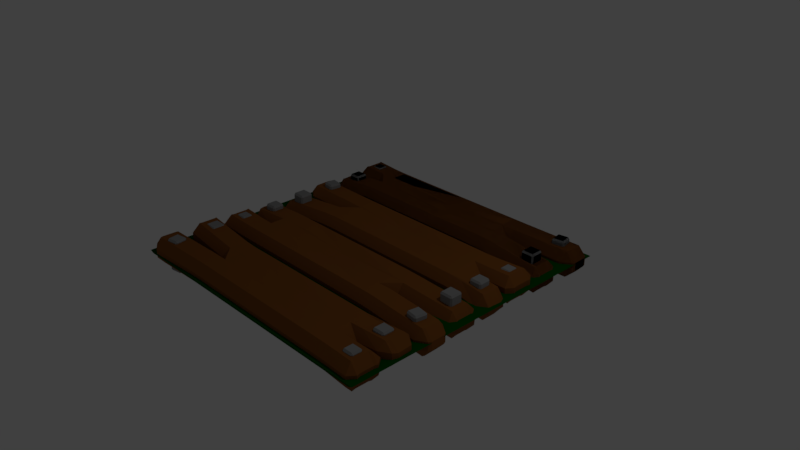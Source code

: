 # Source: Nursery_Floor.blend  (saved by Blender 2.79.0; exported with 4.5.12 LTS)
import bpy
from mathutils import Matrix  # noqa: F401  (used for matrix-valued properties, if any)

bpy.ops.wm.read_factory_settings(use_empty=True)
scene = bpy.context.scene
scene.name = 'Scene'

# ---- collections
col_collection_1 = bpy.data.collections.new('Collection 1'); scene.collection.children.link(col_collection_1)

# ---- materials (node trees are filled in below, after node groups)
mat_wood = bpy.data.materials.new('Wood')
mat_wood.alpha_threshold = 0.0
mat_wood.use_transparent_shadow = False
mat_wood.diffuse_color = (0.214, 0.07446, 0.01533, 1.0)
mat_wood.roughness = 0.5
mat_grey = bpy.data.materials.new('Grey')
mat_grey.alpha_threshold = 0.0
mat_grey.use_transparent_shadow = False
mat_grey.diffuse_color = (0.2598, 0.2598, 0.2598, 1.0)
mat_grey.roughness = 0.5
mat_dark_green = bpy.data.materials.new('Dark Green')
mat_dark_green.alpha_threshold = 0.0
mat_dark_green.use_transparent_shadow = False
mat_dark_green.diffuse_color = (0.000828, 0.06681, 0.00112, 1.0)
mat_dark_green.roughness = 0.5

# ---- material node trees

# ---- world
world_world = bpy.data.worlds.new('World'); scene.world = world_world
world_world.color = (0.05088, 0.05088, 0.05088)
world_world.use_sun_shadow = False
world_world.sun_shadow_jitter_overblur = 0.0
world_world.cycles.sampling_method = 'MANUAL'

# ---- cameras
cam_camera = bpy.data.cameras.new('Camera')
cam_camera.clip_end = 100.0
cam_camera.lens = 35.0
cam_camera.sensor_width = 32.0
cam_camera.sensor_height = 18.0
cam_camera.ortho_scale = 7.314
cam_camera.dof.focus_distance = 0.0
cam_camera.dof.aperture_fstop = 128.0

# ---- lights
light_lamp = bpy.data.lights.new('Lamp', 'POINT')
light_lamp.transmission_factor = 0.0
light_lamp.cutoff_distance = 30.0
light_lamp.energy = 100.0
light_lamp.shadow_buffer_clip_start = 1.001
light_lamp.shadow_soft_size = 0.1
light_lamp.shadow_maximum_resolution = 0.006
light_lamp.use_absolute_resolution = True

# ---- meshes
me_cube_024 = bpy.data.meshes.new('Cube.024')
me_cube_024.from_pydata([(1.48, -1.144, 0.1923), (1.283, -1.148, 0.1814), (1.3, -1.048, 0.06118), (1.494, -1.043, 0.07144), (1.494, -1.043, -0.0449), (1.3, -1.048, -0.06118), (1.283, -1.148, -0.1808), (1.479, -1.144, -0.1652), (1.494, -1.954, 0.06034), (1.3, -1.952, 0.06118), (1.279, -1.852, 0.1805), (1.477, -1.854, 0.1797), (1.477, -1.854, -0.1855), (1.279, -1.852, -0.1805), (1.3, -1.952, -0.06118), (1.494, -1.954, -0.06597), (-1.914, -1.357, 0.1357), (-1.814, -1.359, 0.25), (-1.845, -1.458, 0.1308), (-1.914, -1.357, 0.01808), (-1.845, -1.458, 0.008896), (-1.814, -1.359, -0.1122), (-1.981, -1.91, -0.03291), (-1.845, -1.996, -0.03787), (-1.88, -1.898, -0.1579), (-1.981, -1.91, 0.08388), (-1.88, -1.898, 0.2033), (-1.845, -1.996, 0.08442), (1.477, -1.598, 0.1797), (1.279, -1.6, 0.1805), (1.283, -1.4, 0.1814), (1.479, -1.398, 0.1922), (1.494, -1.497, 0.07144), (1.494, -1.497, 0.06034), (1.478, -1.398, -0.1654), (1.283, -1.4, -0.1808), (1.279, -1.6, -0.1805), (1.477, -1.598, -0.1855), (1.494, -1.497, -0.06597), (1.494, -1.497, -0.04488), (-1.845, -1.544, 0.08442), (-1.878, -1.646, 0.203), (-1.982, -1.641, 0.08385), (-1.982, -1.641, -0.03288), (-1.878, -1.646, -0.1579), (-1.845, -1.544, -0.03787), (-1.051, -1.856, 0.1832), (-0.8521, -1.852, 0.1805), (-0.874, -1.952, 0.06118), (-1.068, -1.957, 0.06373), (-0.09331, -1.852, 0.1805), (0.1011, -1.852, 0.1805), (0.09711, -1.952, 0.06118), (-0.09711, -1.952, 0.06118), (1.057, -1.852, 0.1805), (1.068, -1.952, 0.06118), (0.874, -1.952, 0.06118), (0.8611, -1.852, 0.1805), (1.057, -1.852, -0.1805), (0.8611, -1.852, -0.1805), (0.874, -1.952, -0.06118), (1.068, -1.952, -0.06118), (0.1011, -1.852, -0.1805), (-0.09331, -1.852, -0.1805), (-0.09711, -1.952, -0.06118), (0.09711, -1.952, -0.06118), (-1.051, -1.856, -0.1778), (-1.068, -1.957, -0.05857), (-0.874, -1.952, -0.06118), (-0.8521, -1.852, -0.1805), (1.068, -1.048, 0.06118), (1.059, -1.148, 0.1814), (0.8635, -1.148, 0.1814), (0.874, -1.048, 0.06118), (0.09711, -1.048, 0.06118), (0.1002, -1.148, 0.1814), (-0.09414, -1.148, 0.1814), (-0.09711, -1.048, 0.06118), (-0.874, -1.048, 0.06118), (-0.8567, -1.148, 0.1814), (-1.054, -1.144, 0.1893), (-1.068, -1.044, 0.06868), (-0.874, -1.048, -0.06118), (-1.068, -1.044, -0.05318), (-1.054, -1.144, -0.1728), (-0.8567, -1.148, -0.1808), (-0.09711, -1.048, -0.06118), (-0.09414, -1.148, -0.1808), (0.1002, -1.148, -0.1808), (0.09711, -1.048, -0.06118), (1.068, -1.048, -0.06118), (0.874, -1.048, -0.06118), (0.8635, -1.148, -0.1808), (1.059, -1.148, -0.1808), (1.059, -1.4, -0.1808), (0.8638, -1.4, -0.1714), (0.8614, -1.6, -0.1711), (1.057, -1.6, -0.1805), (0.09983, -1.405, -0.136), (-0.09396, -1.405, -0.1359), (-0.09315, -1.595, -0.1357), (0.1007, -1.595, -0.1358), (-1.068, -1.495, -0.05318), (-1.068, -1.505, -0.05857), (-1.05, -1.604, -0.1779), (-0.8524, -1.6, -0.1709), (-0.857, -1.4, -0.1713), (-1.053, -1.396, -0.173), (-1.05, -1.604, 0.1832), (-1.068, -1.505, 0.06373), (-1.068, -1.495, 0.06868), (-1.053, -1.396, 0.1892), (-0.8568, -1.4, 0.1792), (-0.8521, -1.6, 0.1783), (-0.09413, -1.4, 0.1713), (0.1001, -1.4, 0.1713), (0.101, -1.6, 0.1704), (-0.0933, -1.6, 0.1704), (1.059, -1.4, 0.1814), (1.057, -1.6, 0.1805), (0.8611, -1.6, 0.1783), (0.8636, -1.4, 0.1792), (-1.845, -1.006, 0.008896), (-1.915, -1.097, 0.01806), (-1.811, -1.108, -0.1124), (-1.845, -1.006, 0.1308), (-1.81, -1.108, 0.2497), (-1.915, -1.097, 0.1357), (1.93, -1.389, 0.09248), (1.805, -1.488, 0.1059), (1.83, -1.39, 0.2051), (1.838, -1.121, 0.1987), (1.806, -1.027, 0.1059), (1.938, -1.115, 0.08455), (1.938, -1.115, -0.003213), (1.806, -1.027, 0.004352), (1.838, -1.122, -0.1444), (1.83, -1.389, -0.1389), (1.805, -1.488, 0.00434), (1.93, -1.389, 0.001316), (1.931, -1.582, -0.08618), (1.86, -1.488, -0.08441), (1.829, -1.589, -0.2033), (1.829, -1.863, -0.2033), (1.86, -1.964, -0.08441), (1.931, -1.87, -0.08617), (1.931, -1.87, 0.05371), (1.86, -1.964, 0.05721), (1.829, -1.863, 0.1768), (1.829, -1.589, 0.1768), (1.86, -1.488, 0.05721), (1.931, -1.582, 0.05372), (1.472, -1.826, -0.1847), (1.472, -1.626, -0.1847), (1.274, -1.626, -0.1797), (1.274, -1.826, -0.1797), (1.274, -1.626, 0.1798), (1.472, -1.626, 0.1789), (1.472, -1.826, 0.1789), (1.274, -1.826, 0.1798), (-2.0, -1.682, -0.03179), (-2.0, -1.865, -0.03176), (-1.893, -1.868, -0.1566), (-1.887, -1.667, -0.1569), (-2.0, -1.682, 0.08242), (-1.887, -1.667, 0.2027), (-1.893, -1.867, 0.2027), (-2.0, -1.865, 0.08238), (1.054, -1.626, 0.1798), (1.054, -1.826, 0.1798), (0.858, -1.826, 0.1798), (0.858, -1.626, 0.1798), (0.1021, -1.626, 0.17), (0.1021, -1.826, 0.1798), (-0.09232, -1.826, 0.1798), (-0.0923, -1.626, 0.17), (-1.044, -1.631, 0.1819), (-0.8469, -1.626, 0.1798), (-0.847, -1.826, 0.1798), (-1.046, -1.831, 0.182), (-1.044, -1.631, -0.1775), (-1.046, -1.831, -0.1775), (-0.847, -1.826, -0.1797), (-0.8469, -1.626, -0.1797), (-0.09212, -1.631, -0.14), (-0.09232, -1.826, -0.1797), (0.1021, -1.826, -0.1797), (0.1022, -1.631, -0.14), (1.054, -1.626, -0.1797), (0.858, -1.626, -0.1797), (0.858, -1.826, -0.1797), (1.054, -1.826, -0.1797), (1.819, -1.826, -0.2021), (1.919, -1.823, -0.08461), (1.919, -1.63, -0.08461), (1.819, -1.626, -0.202), (1.919, -1.63, 0.05241), (1.919, -1.823, 0.05242), (1.819, -1.826, 0.1758), (1.819, -1.626, 0.1757), (1.279, -1.174, 0.1809), (1.477, -1.164, 0.1806), (1.474, -1.364, 0.1806), (1.279, -1.374, 0.1809), (-1.904, -1.133, 0.1346), (-1.804, -1.132, 0.249), (-1.806, -1.332, 0.2491), (-1.905, -1.324, 0.1346), (1.279, -1.374, -0.18), (1.474, -1.364, -0.1766), (1.477, -1.164, -0.1766), (1.279, -1.174, -0.1801), (-1.904, -1.133, 0.01867), (-1.905, -1.324, 0.01865), (-1.806, -1.332, -0.1117), (-1.804, -1.132, -0.112), (-1.05, -1.168, -0.1722), (-1.048, -1.368, -0.1722), (-0.8526, -1.374, -0.18), (-0.8526, -1.174, -0.1801), (-0.09336, -1.174, -0.1801), (-0.09321, -1.369, -0.1403), (0.1011, -1.369, -0.1403), (0.1009, -1.174, -0.1801), (1.056, -1.174, -0.1801), (0.861, -1.174, -0.1801), (0.861, -1.374, -0.18), (1.056, -1.374, -0.18), (1.056, -1.174, 0.1809), (1.056, -1.374, 0.1809), (0.861, -1.374, 0.1809), (0.861, -1.174, 0.1809), (0.1009, -1.174, 0.1809), (0.101, -1.374, 0.1711), (-0.09335, -1.374, 0.1711), (-0.09336, -1.174, 0.1809), (-0.8526, -1.174, 0.1809), (-0.8526, -1.374, 0.1809), (-1.048, -1.369, 0.1886), (-1.05, -1.168, 0.1888), (1.943, -1.127, 0.08053), (1.951, -1.316, 0.07532), (1.846, -1.33, 0.2012), (1.842, -1.135, 0.2069), (1.846, -1.331, -0.1394), (1.951, -1.316, -0.013), (1.943, -1.127, -0.006568), (1.842, -1.134, -0.1344), (-1.62, -1.702, 0.2317), (-1.623, -1.682, 0.2072), (-1.601, -1.699, 0.2072), (-1.623, -1.682, -0.207), (-1.62, -1.702, -0.2315), (-1.601, -1.699, -0.207), (-1.598, -1.838, 0.2317), (-1.579, -1.834, 0.2072), (-1.595, -1.857, 0.2072), (-1.598, -1.838, -0.2315), (-1.595, -1.857, -0.207), (-1.579, -1.834, -0.207), (-1.755, -1.724, 0.2317), (-1.774, -1.728, 0.2072), (-1.758, -1.705, 0.2072), (-1.755, -1.724, -0.2315), (-1.758, -1.705, -0.207), (-1.774, -1.728, -0.207), (-1.733, -1.86, 0.2317), (-1.73, -1.88, 0.2072), (-1.752, -1.863, 0.2072), (-1.733, -1.86, -0.2315), (-1.752, -1.863, -0.207), (-1.73, -1.88, -0.207), (-1.581, -1.147, 0.247), (-1.581, -1.127, 0.2225), (-1.562, -1.147, 0.2225), (-1.581, -1.127, -0.2223), (-1.581, -1.147, -0.2468), (-1.562, -1.147, -0.2223), (-1.581, -1.296, 0.247), (-1.562, -1.296, 0.2225), (-1.581, -1.316, 0.2225), (-1.581, -1.296, -0.2468), (-1.581, -1.316, -0.2223), (-1.562, -1.296, -0.2223), (-1.729, -1.147, 0.247), (-1.749, -1.147, 0.2225), (-1.729, -1.127, 0.2225), (-1.729, -1.147, -0.2468), (-1.729, -1.127, -0.2223), (-1.749, -1.147, -0.2223), (-1.729, -1.296, 0.247), (-1.729, -1.316, 0.2225), (-1.749, -1.296, 0.2225), (-1.729, -1.296, -0.2468), (-1.749, -1.296, -0.2223), (-1.729, -1.316, -0.2223), (1.729, -1.193, 0.2317), (1.729, -1.173, 0.2072), (1.749, -1.193, 0.2072), (1.729, -1.173, -0.207), (1.729, -1.193, -0.2315), (1.749, -1.193, -0.207), (1.729, -1.33, 0.2317), (1.749, -1.33, 0.2072), (1.729, -1.35, 0.2072), (1.729, -1.33, -0.2315), (1.729, -1.35, -0.207), (1.749, -1.33, -0.207), (1.593, -1.193, 0.2317), (1.573, -1.193, 0.2072), (1.593, -1.173, 0.2072), (1.593, -1.193, -0.2315), (1.593, -1.173, -0.207), (1.573, -1.193, -0.207), (1.593, -1.33, 0.2317), (1.593, -1.35, 0.2072), (1.573, -1.33, 0.2072), (1.593, -1.33, -0.2315), (1.573, -1.33, -0.207), (1.593, -1.35, -0.207), (1.762, -1.674, 0.209), (1.762, -1.654, 0.1845), (1.781, -1.674, 0.1845), (1.762, -1.654, -0.1843), (1.762, -1.674, -0.2088), (1.781, -1.674, -0.1843), (1.762, -1.793, 0.209), (1.781, -1.793, 0.1845), (1.762, -1.813, 0.1845), (1.762, -1.793, -0.2088), (1.762, -1.813, -0.1843), (1.781, -1.793, -0.1843), (1.642, -1.674, 0.209), (1.623, -1.674, 0.1845), (1.642, -1.654, 0.1845), (1.642, -1.674, -0.2088), (1.642, -1.654, -0.1843), (1.623, -1.674, -0.1843), (1.642, -1.793, 0.209), (1.642, -1.813, 0.1845), (1.623, -1.793, 0.1845), (1.642, -1.793, -0.2088), (1.623, -1.793, -0.1843), (1.642, -1.813, -0.1843), (-1.48, 1.144, -0.1923), (-1.283, 1.148, -0.1814), (-1.3, 1.048, -0.06118), (-1.494, 1.043, -0.07144), (-1.494, 1.043, 0.0449), (-1.3, 1.048, 0.06118), (-1.283, 1.148, 0.1808), (-1.479, 1.144, 0.1652), (-1.494, 1.954, -0.06034), (-1.3, 1.952, -0.06118), (-1.279, 1.852, -0.1805), (-1.477, 1.854, -0.1797), (-1.477, 1.854, 0.1855), (-1.279, 1.852, 0.1805), (-1.3, 1.952, 0.06118), (-1.494, 1.954, 0.06597), (1.914, 1.357, -0.1357), (1.814, 1.359, -0.25), (1.845, 1.458, -0.1308), (1.914, 1.357, -0.01808), (1.845, 1.458, -0.008896), (1.814, 1.359, 0.1122), (1.981, 1.91, 0.03291), (1.845, 1.996, 0.03787), (1.88, 1.898, 0.1579), (1.981, 1.91, -0.08388), (1.88, 1.898, -0.2033), (1.845, 1.996, -0.08442), (-1.477, 1.598, -0.1797), (-1.279, 1.6, -0.1805), (-1.283, 1.4, -0.1814), (-1.479, 1.398, -0.1922), (-1.494, 1.497, -0.07144), (-1.494, 1.497, -0.06034), (-1.478, 1.398, 0.1654), (-1.283, 1.4, 0.1808), (-1.279, 1.6, 0.1805), (-1.477, 1.598, 0.1855), (-1.494, 1.497, 0.06597), (-1.494, 1.497, 0.04488), (1.845, 1.544, -0.08442), (1.878, 1.646, -0.203), (1.982, 1.641, -0.08385), (1.982, 1.641, 0.03288), (1.878, 1.646, 0.1579), (1.845, 1.544, 0.03787), (1.051, 1.856, -0.1832), (0.8521, 1.852, -0.1805), (0.874, 1.952, -0.06118), (1.068, 1.957, -0.06373), (0.09331, 1.852, -0.1805), (-0.1011, 1.852, -0.1805), (-0.09711, 1.952, -0.06118), (0.09711, 1.952, -0.06118), (-1.057, 1.852, -0.1805), (-1.068, 1.952, -0.06118), (-0.874, 1.952, -0.06118), (-0.8611, 1.852, -0.1805), (-1.057, 1.852, 0.1805), (-0.8611, 1.852, 0.1805), (-0.874, 1.952, 0.06118), (-1.068, 1.952, 0.06118), (-0.1011, 1.852, 0.1805), (0.09331, 1.852, 0.1805), (0.09711, 1.952, 0.06118), (-0.09711, 1.952, 0.06118), (1.051, 1.856, 0.1778), (1.068, 1.957, 0.05857), (0.874, 1.952, 0.06118), (0.8521, 1.852, 0.1805), (-1.068, 1.048, -0.06118), (-1.059, 1.148, -0.1814), (-0.8635, 1.148, -0.1814), (-0.874, 1.048, -0.06118), (-0.09711, 1.048, -0.06118), (-0.1002, 1.148, -0.1814), (0.09414, 1.148, -0.1814), (0.09711, 1.048, -0.06118), (0.874, 1.048, -0.06118), (0.8567, 1.148, -0.1814), (1.054, 1.144, -0.1893), (1.068, 1.044, -0.06868), (0.874, 1.048, 0.06118), (1.068, 1.044, 0.05318), (1.054, 1.144, 0.1728), (0.8567, 1.148, 0.1808), (0.09711, 1.048, 0.06118), (0.09414, 1.148, 0.1808), (-0.1002, 1.148, 0.1808), (-0.09711, 1.048, 0.06118), (-1.068, 1.048, 0.06118), (-0.874, 1.048, 0.06118), (-0.8635, 1.148, 0.1808), (-1.059, 1.148, 0.1808), (-1.059, 1.4, 0.1808), (-0.8638, 1.4, 0.1714), (-0.8614, 1.6, 0.1711), (-1.057, 1.6, 0.1805), (-0.09983, 1.405, 0.136), (0.09396, 1.405, 0.1359), (0.09315, 1.595, 0.1357), (-0.1007, 1.595, 0.1358), (1.068, 1.495, 0.05318), (1.068, 1.505, 0.05857), (1.05, 1.604, 0.1779), (0.8524, 1.6, 0.1709), (0.857, 1.4, 0.1713), (1.053, 1.396, 0.173), (1.05, 1.604, -0.1832), (1.068, 1.505, -0.06373), (1.068, 1.495, -0.06868), (1.053, 1.396, -0.1892), (0.8568, 1.4, -0.1792), (0.8521, 1.6, -0.1783), (0.09413, 1.4, -0.1713), (-0.1001, 1.4, -0.1713), (-0.101, 1.6, -0.1704), (0.0933, 1.6, -0.1704), (-1.059, 1.4, -0.1814), (-1.057, 1.6, -0.1805), (-0.8611, 1.6, -0.1783), (-0.8636, 1.4, -0.1792), (1.845, 1.006, -0.008896), (1.915, 1.097, -0.01806), (1.811, 1.108, 0.1124), (1.845, 1.006, -0.1308), (1.81, 1.108, -0.2497), (1.915, 1.097, -0.1357), (-1.93, 1.389, -0.09248), (-1.805, 1.488, -0.1059), (-1.83, 1.39, -0.2051), (-1.838, 1.121, -0.1987), (-1.806, 1.027, -0.1059), (-1.938, 1.115, -0.08455), (-1.938, 1.115, 0.003213), (-1.806, 1.027, -0.004352), (-1.838, 1.122, 0.1444), (-1.83, 1.389, 0.1389), (-1.805, 1.488, -0.00434), (-1.93, 1.389, -0.001316), (-1.931, 1.582, 0.08618), (-1.86, 1.488, 0.08441), (-1.829, 1.589, 0.2033), (-1.829, 1.863, 0.2033), (-1.86, 1.964, 0.08441), (-1.931, 1.87, 0.08617), (-1.931, 1.87, -0.05371), (-1.86, 1.964, -0.05721), (-1.829, 1.863, -0.1768), (-1.829, 1.589, -0.1768), (-1.86, 1.488, -0.05721), (-1.931, 1.582, -0.05372), (-1.472, 1.826, 0.1847), (-1.472, 1.626, 0.1847), (-1.274, 1.626, 0.1797), (-1.274, 1.826, 0.1797), (-1.274, 1.626, -0.1798), (-1.472, 1.626, -0.1789), (-1.472, 1.826, -0.1789), (-1.274, 1.826, -0.1798), (2.0, 1.682, 0.03179), (2.0, 1.865, 0.03176), (1.893, 1.868, 0.1566), (1.887, 1.667, 0.1569), (2.0, 1.682, -0.08242), (1.887, 1.667, -0.2027), (1.893, 1.867, -0.2027), (2.0, 1.865, -0.08238), (-1.054, 1.626, -0.1798), (-1.054, 1.826, -0.1798), (-0.858, 1.826, -0.1798), (-0.858, 1.626, -0.1798), (-0.1021, 1.626, -0.17), (-0.1021, 1.826, -0.1798), (0.09232, 1.826, -0.1798), (0.0923, 1.626, -0.17), (1.044, 1.631, -0.1819), (0.8469, 1.626, -0.1798), (0.847, 1.826, -0.1798), (1.046, 1.831, -0.182), (1.044, 1.631, 0.1775), (1.046, 1.831, 0.1775), (0.847, 1.826, 0.1797), (0.8469, 1.626, 0.1797), (0.09212, 1.631, 0.14), (0.09232, 1.826, 0.1797), (-0.1021, 1.826, 0.1797), (-0.1022, 1.631, 0.14), (-1.054, 1.626, 0.1797), (-0.858, 1.626, 0.1797), (-0.858, 1.826, 0.1797), (-1.054, 1.826, 0.1797), (-1.819, 1.826, 0.2021), (-1.919, 1.823, 0.08461), (-1.919, 1.63, 0.08461), (-1.819, 1.626, 0.202), (-1.919, 1.63, -0.05241), (-1.919, 1.823, -0.05242), (-1.819, 1.826, -0.1758), (-1.819, 1.626, -0.1757), (-1.279, 1.174, -0.1809), (-1.477, 1.164, -0.1806), (-1.474, 1.364, -0.1806), (-1.279, 1.374, -0.1809), (1.904, 1.133, -0.1346), (1.804, 1.132, -0.249), (1.806, 1.332, -0.2491), (1.905, 1.324, -0.1346), (-1.279, 1.374, 0.18), (-1.474, 1.364, 0.1766), (-1.477, 1.164, 0.1766), (-1.279, 1.174, 0.1801), (1.904, 1.133, -0.01867), (1.905, 1.324, -0.01865), (1.806, 1.332, 0.1117), (1.804, 1.132, 0.112), (1.05, 1.168, 0.1722), (1.048, 1.368, 0.1722), (0.8526, 1.374, 0.18), (0.8526, 1.174, 0.1801), (0.09336, 1.174, 0.1801), (0.09321, 1.369, 0.1403), (-0.1011, 1.369, 0.1403), (-0.1009, 1.174, 0.1801), (-1.056, 1.174, 0.1801), (-0.861, 1.174, 0.1801), (-0.861, 1.374, 0.18), (-1.056, 1.374, 0.18), (-1.056, 1.174, -0.1809), (-1.056, 1.374, -0.1809), (-0.861, 1.374, -0.1809), (-0.861, 1.174, -0.1809), (-0.1009, 1.174, -0.1809), (-0.101, 1.374, -0.1711), (0.09335, 1.374, -0.1711), (0.09336, 1.174, -0.1809), (0.8526, 1.174, -0.1809), (0.8526, 1.374, -0.1809), (1.048, 1.369, -0.1886), (1.05, 1.168, -0.1888), (-1.943, 1.127, -0.08053), (-1.951, 1.316, -0.07532), (-1.846, 1.33, -0.2012), (-1.842, 1.135, -0.2069), (-1.846, 1.331, 0.1394), (-1.951, 1.316, 0.013), (-1.943, 1.127, 0.006568), (-1.842, 1.134, 0.1344), (1.62, 1.702, -0.2317), (1.623, 1.682, -0.2072), (1.601, 1.699, -0.2072), (1.623, 1.682, 0.207), (1.62, 1.702, 0.2315), (1.601, 1.699, 0.207), (1.598, 1.838, -0.2317), (1.579, 1.834, -0.2072), (1.595, 1.857, -0.2072), (1.598, 1.838, 0.2315), (1.595, 1.857, 0.207), (1.579, 1.834, 0.207), (1.755, 1.724, -0.2317), (1.774, 1.728, -0.2072), (1.758, 1.705, -0.2072), (1.755, 1.724, 0.2315), (1.758, 1.705, 0.207), (1.774, 1.728, 0.207), (1.733, 1.86, -0.2317), (1.73, 1.88, -0.2072), (1.752, 1.863, -0.2072), (1.733, 1.86, 0.2315), (1.752, 1.863, 0.207), (1.73, 1.88, 0.207), (1.581, 1.147, -0.247), (1.581, 1.127, -0.2225), (1.562, 1.147, -0.2225), (1.581, 1.127, 0.2223), (1.581, 1.147, 0.2468), (1.562, 1.147, 0.2223), (1.581, 1.296, -0.247), (1.562, 1.296, -0.2225), (1.581, 1.316, -0.2225), (1.581, 1.296, 0.2468), (1.581, 1.316, 0.2223), (1.562, 1.296, 0.2223), (1.729, 1.147, -0.247), (1.749, 1.147, -0.2225), (1.729, 1.127, -0.2225), (1.729, 1.147, 0.2468), (1.729, 1.127, 0.2223), (1.749, 1.147, 0.2223), (1.729, 1.296, -0.247), (1.729, 1.316, -0.2225), (1.749, 1.296, -0.2225), (1.729, 1.296, 0.2468), (1.749, 1.296, 0.2223), (1.729, 1.316, 0.2223), (-1.729, 1.193, -0.2317), (-1.729, 1.173, -0.2072), (-1.749, 1.193, -0.2072), (-1.729, 1.173, 0.207), (-1.729, 1.193, 0.2315), (-1.749, 1.193, 0.207), (-1.729, 1.33, -0.2317), (-1.749, 1.33, -0.2072), (-1.729, 1.35, -0.2072), (-1.729, 1.33, 0.2315), (-1.729, 1.35, 0.207), (-1.749, 1.33, 0.207), (-1.593, 1.193, -0.2317), (-1.573, 1.193, -0.2072), (-1.593, 1.173, -0.2072), (-1.593, 1.193, 0.2315), (-1.593, 1.173, 0.207), (-1.573, 1.193, 0.207), (-1.593, 1.33, -0.2317), (-1.593, 1.35, -0.2072), (-1.573, 1.33, -0.2072), (-1.593, 1.33, 0.2315), (-1.573, 1.33, 0.207), (-1.593, 1.35, 0.207), (-1.762, 1.674, -0.209), (-1.762, 1.654, -0.1845), (-1.781, 1.674, -0.1845), (-1.762, 1.654, 0.1843), (-1.762, 1.674, 0.2088), (-1.781, 1.674, 0.1843), (-1.762, 1.793, -0.209), (-1.781, 1.793, -0.1845), (-1.762, 1.813, -0.1845), (-1.762, 1.793, 0.2088), (-1.762, 1.813, 0.1843), (-1.781, 1.793, 0.1843), (-1.642, 1.674, -0.209), (-1.623, 1.674, -0.1845), (-1.642, 1.654, -0.1845), (-1.642, 1.674, 0.2088), (-1.642, 1.654, 0.1843), (-1.623, 1.674, 0.1843), (-1.642, 1.793, -0.209), (-1.642, 1.813, -0.1845), (-1.623, 1.793, -0.1845), (-1.642, 1.793, 0.2088), (-1.623, 1.793, 0.1843), (-1.642, 1.813, 0.1843), (-1.48, -0.144, -0.1923), (-1.283, -0.1482, -0.1814), (-1.3, -0.04822, -0.06118), (-1.494, -0.04309, -0.07144), (-1.494, -0.04309, 0.0449), (-1.3, -0.04822, 0.06118), (-1.283, -0.1482, 0.1808), (-1.479, -0.1439, 0.1652), (-1.494, -0.9542, -0.06034), (-1.3, -0.9517, -0.06118), (-1.279, -0.8517, -0.1805), (-1.477, -0.8537, -0.1797), (-1.477, -0.8537, 0.1855), (-1.279, -0.8517, 0.1805), (-1.3, -0.9517, 0.06118), (-1.494, -0.9542, 0.06597), (1.914, -0.3574, -0.1357), (1.814, -0.3593, -0.25), (1.845, -0.4579, -0.1308), (1.914, -0.3574, -0.01808), (1.845, -0.4579, -0.008896), (1.814, -0.3593, 0.1122), (1.981, -0.9095, 0.03291), (1.845, -0.9961, 0.03787), (1.88, -0.8978, 0.1579), (1.981, -0.9095, -0.08388), (1.88, -0.8979, -0.2033), (1.845, -0.9961, -0.08442), (-1.477, -0.5979, -0.1797), (-1.279, -0.5999, -0.1805), (-1.283, -0.4, -0.1814), (-1.479, -0.3975, -0.1922), (-1.494, -0.4971, -0.07144), (-1.494, -0.4974, -0.06034), (-1.478, -0.3976, 0.1654), (-1.283, -0.4, 0.1808), (-1.279, -0.5999, 0.1805), (-1.477, -0.5979, 0.1855), (-1.494, -0.4974, 0.06597), (-1.494, -0.4971, 0.04488), (1.845, -0.5444, -0.08442), (1.878, -0.6461, -0.203), (1.982, -0.6407, -0.08385), (1.982, -0.6407, 0.03288), (1.878, -0.6462, 0.1579), (1.845, -0.5444, 0.03787), (1.051, -0.8556, -0.1832), (0.8521, -0.8517, -0.1805), (0.874, -0.9517, -0.06118), (1.068, -0.9566, -0.06373), (0.09331, -0.8517, -0.1805), (-0.1011, -0.8517, -0.1805), (-0.09711, -0.9517, -0.06118), (0.09711, -0.9517, -0.06118), (-1.057, -0.8517, -0.1805), (-1.068, -0.9517, -0.06118), (-0.874, -0.9517, -0.06118), (-0.8611, -0.8517, -0.1805), (-1.057, -0.8517, 0.1805), (-0.8611, -0.8517, 0.1805), (-0.874, -0.9517, 0.06118), (-1.068, -0.9517, 0.06118), (-0.1011, -0.8517, 0.1805), (0.09331, -0.8517, 0.1805), (0.09711, -0.9517, 0.06118), (-0.09711, -0.9517, 0.06118), (1.051, -0.8557, 0.1778), (1.068, -0.9566, 0.05857), (0.874, -0.9517, 0.06118), (0.8521, -0.8517, 0.1805), (-1.068, -0.04822, -0.06118), (-1.059, -0.1482, -0.1814), (-0.8635, -0.1482, -0.1814), (-0.874, -0.04822, -0.06118), (-0.09711, -0.04822, -0.06118), (-0.1002, -0.1482, -0.1814), (0.09414, -0.1482, -0.1814), (0.09711, -0.04822, -0.06118), (0.874, -0.04822, -0.06118), (0.8567, -0.1482, -0.1814), (1.054, -0.1443, -0.1893), (1.068, -0.04355, -0.06868), (0.874, -0.04822, 0.06118), (1.068, -0.04355, 0.05318), (1.054, -0.1443, 0.1728), (0.8567, -0.1482, 0.1808), (0.09711, -0.04822, 0.06118), (0.09414, -0.1482, 0.1808), (-0.1002, -0.1482, 0.1808), (-0.09711, -0.04822, 0.06118), (-1.068, -0.04822, 0.06118), (-0.874, -0.04822, 0.06118), (-0.8635, -0.1482, 0.1808), (-1.059, -0.1482, 0.1808), (-1.059, -0.4, 0.1808), (-0.8638, -0.4, 0.1714), (-0.8614, -0.5999, 0.1711), (-1.057, -0.5999, 0.1805), (-0.09983, -0.4045, 0.136), (0.09396, -0.4047, 0.1359), (0.09315, -0.5953, 0.1357), (-0.1007, -0.5955, 0.1358), (1.068, -0.4953, 0.05318), (1.068, -0.5049, 0.05857), (1.05, -0.604, 0.1779), (0.8524, -0.5999, 0.1709), (0.857, -0.4, 0.1713), (1.053, -0.396, 0.173), (1.05, -0.604, -0.1832), (1.068, -0.5049, -0.06373), (1.068, -0.4953, -0.06868), (1.053, -0.3959, -0.1892), (0.8568, -0.4, -0.1792), (0.8521, -0.5999, -0.1783), (0.09413, -0.4001, -0.1713), (-0.1001, -0.4001, -0.1713), (-0.101, -0.5998, -0.1704), (0.0933, -0.5998, -0.1704), (-1.059, -0.4, -0.1814), (-1.057, -0.5999, -0.1805), (-0.8611, -0.5999, -0.1783), (-0.8636, -0.4, -0.1792), (1.845, -0.006146, -0.008896), (1.915, -0.09737, -0.01806), (1.811, -0.1079, 0.1124), (1.845, -0.006146, -0.1308), (1.81, -0.1079, -0.2497), (1.915, -0.09737, -0.1357), (-1.93, -0.3893, -0.09248), (-1.805, -0.488, -0.1059), (-1.83, -0.3897, -0.2051), (-1.838, -0.1213, -0.1987), (-1.806, -0.02657, -0.1059), (-1.938, -0.1145, -0.08455), (-1.938, -0.1145, 0.003213), (-1.806, -0.02657, -0.004352), (-1.838, -0.122, 0.1444), (-1.83, -0.3892, 0.1389), (-1.805, -0.488, -0.00434), (-1.93, -0.3893, -0.001316), (-1.931, -0.582, 0.08618), (-1.86, -0.488, 0.08441), (-1.829, -0.5888, 0.2033), (-1.829, -0.8628, 0.2033), (-1.86, -0.9636, 0.08441), (-1.931, -0.8697, 0.08617), (-1.931, -0.8697, -0.05371), (-1.86, -0.9636, -0.05721), (-1.829, -0.8628, -0.1768), (-1.829, -0.5888, -0.1768), (-1.86, -0.488, -0.05721), (-1.931, -0.582, -0.05372), (-1.472, -0.8261, 0.1847), (-1.472, -0.6261, 0.1847), (-1.274, -0.6261, 0.1797), (-1.274, -0.8261, 0.1797), (-1.274, -0.6261, -0.1798), (-1.472, -0.6261, -0.1789), (-1.472, -0.8261, -0.1789), (-1.274, -0.8261, -0.1798), (2.0, -0.6823, 0.03179), (2.0, -0.8653, 0.03176), (1.893, -0.8675, 0.1566), (1.887, -0.6671, 0.1569), (2.0, -0.6823, -0.08242), (1.887, -0.6672, -0.2027), (1.893, -0.8675, -0.2027), (2.0, -0.8653, -0.08238), (-1.054, -0.6261, -0.1798), (-1.054, -0.8261, -0.1798), (-0.858, -0.8261, -0.1798), (-0.858, -0.6261, -0.1798), (-0.1021, -0.6263, -0.17), (-0.1021, -0.8261, -0.1798), (0.09232, -0.8261, -0.1798), (0.0923, -0.6263, -0.17), (1.044, -0.6311, -0.1819), (0.8469, -0.6261, -0.1798), (0.847, -0.8261, -0.1798), (1.046, -0.8313, -0.182), (1.044, -0.6311, 0.1775), (1.046, -0.8313, 0.1775), (0.847, -0.8261, 0.1797), (0.8469, -0.6261, 0.1797), (0.09212, -0.6307, 0.14), (0.09232, -0.8261, 0.1797), (-0.1021, -0.8261, 0.1797), (-0.1022, -0.6307, 0.14), (-1.054, -0.6261, 0.1797), (-0.858, -0.6261, 0.1797), (-0.858, -0.8261, 0.1797), (-1.054, -0.8261, 0.1797), (-1.819, -0.8261, 0.2021), (-1.919, -0.8225, 0.08461), (-1.919, -0.6297, 0.08461), (-1.819, -0.6261, 0.202), (-1.919, -0.6297, -0.05241), (-1.919, -0.8225, -0.05242), (-1.819, -0.8261, -0.1758), (-1.819, -0.6261, -0.1757), (-1.279, -0.1739, -0.1809), (-1.477, -0.1635, -0.1806), (-1.474, -0.3645, -0.1806), (-1.279, -0.3738, -0.1809), (1.904, -0.1326, -0.1346), (1.804, -0.1319, -0.249), (1.806, -0.332, -0.2491), (1.905, -0.3243, -0.1346), (-1.279, -0.3738, 0.18), (-1.474, -0.3644, 0.1766), (-1.477, -0.1636, 0.1766), (-1.279, -0.1739, 0.1801), (1.904, -0.1326, -0.01867), (1.905, -0.3243, -0.01865), (1.806, -0.332, 0.1117), (1.804, -0.132, 0.112), (1.05, -0.1683, 0.1722), (1.048, -0.3685, 0.1722), (0.8526, -0.3738, 0.18), (0.8526, -0.1739, 0.1801), (0.09336, -0.1739, 0.1801), (0.09321, -0.3692, 0.1403), (-0.1011, -0.3692, 0.1403), (-0.1009, -0.1739, 0.1801), (-1.056, -0.1739, 0.1801), (-0.861, -0.1739, 0.1801), (-0.861, -0.3738, 0.18), (-1.056, -0.3738, 0.18), (-1.056, -0.1739, -0.1809), (-1.056, -0.3738, -0.1809), (-0.861, -0.3738, -0.1809), (-0.861, -0.1739, -0.1809), (-0.1009, -0.1739, -0.1809), (-0.101, -0.3737, -0.1711), (0.09335, -0.3737, -0.1711), (0.09336, -0.1739, -0.1809), (0.8526, -0.1739, -0.1809), (0.8526, -0.3738, -0.1809), (1.048, -0.3685, -0.1886), (1.05, -0.1682, -0.1888), (-1.943, -0.1274, -0.08053), (-1.951, -0.3164, -0.07532), (-1.846, -0.3304, -0.2012), (-1.842, -0.1349, -0.2069), (-1.846, -0.3308, 0.1394), (-1.951, -0.3164, 0.013), (-1.943, -0.1274, 0.006568), (-1.842, -0.1342, 0.1344), (1.62, -0.7022, -0.2317), (1.623, -0.6824, -0.2072), (1.601, -0.699, -0.2072), (1.623, -0.6824, 0.207), (1.62, -0.7022, 0.2315), (1.601, -0.699, 0.207), (1.598, -0.8375, -0.2317), (1.579, -0.8344, -0.2072), (1.595, -0.8573, -0.2072), (1.598, -0.8375, 0.2315), (1.595, -0.8573, 0.207), (1.579, -0.8344, 0.207), (1.755, -0.7244, -0.2317), (1.774, -0.7276, -0.2072), (1.758, -0.7047, -0.2072), (1.755, -0.7244, 0.2315), (1.758, -0.7047, 0.207), (1.774, -0.7276, 0.207), (1.733, -0.8598, -0.2317), (1.73, -0.8796, -0.2072), (1.752, -0.863, -0.2072), (1.733, -0.8598, 0.2315), (1.752, -0.863, 0.207), (1.73, -0.8796, 0.207), (1.581, -0.1466, -0.247), (1.581, -0.1266, -0.2225), (1.562, -0.1466, -0.2225), (1.581, -0.1266, 0.2223), (1.581, -0.1466, 0.2468), (1.562, -0.1466, 0.2223), (1.581, -0.2955, -0.247), (1.562, -0.2955, -0.2225), (1.581, -0.3155, -0.2225), (1.581, -0.2955, 0.2468), (1.581, -0.3155, 0.2223), (1.562, -0.2955, 0.2223), (1.729, -0.1466, -0.247), (1.749, -0.1466, -0.2225), (1.729, -0.1266, -0.2225), (1.729, -0.1466, 0.2468), (1.729, -0.1266, 0.2223), (1.749, -0.1466, 0.2223), (1.729, -0.2955, -0.247), (1.729, -0.3155, -0.2225), (1.749, -0.2955, -0.2225), (1.729, -0.2955, 0.2468), (1.749, -0.2955, 0.2223), (1.729, -0.3155, 0.2223), (-1.729, -0.1927, -0.2317), (-1.729, -0.1727, -0.2072), (-1.749, -0.1927, -0.2072), (-1.729, -0.1727, 0.207), (-1.729, -0.1927, 0.2315), (-1.749, -0.1927, 0.207), (-1.729, -0.3299, -0.2317), (-1.749, -0.3299, -0.2072), (-1.729, -0.3499, -0.2072), (-1.729, -0.3299, 0.2315), (-1.729, -0.3499, 0.207), (-1.749, -0.3299, 0.207), (-1.593, -0.1927, -0.2317), (-1.573, -0.1927, -0.2072), (-1.593, -0.1727, -0.2072), (-1.593, -0.1927, 0.2315), (-1.593, -0.1727, 0.207), (-1.573, -0.1927, 0.207), (-1.593, -0.3299, -0.2317), (-1.593, -0.3499, -0.2072), (-1.573, -0.3299, -0.2072), (-1.593, -0.3299, 0.2315), (-1.573, -0.3299, 0.207), (-1.593, -0.3499, 0.207), (-1.762, -0.6735, -0.209), (-1.762, -0.6535, -0.1845), (-1.781, -0.6735, -0.1845), (-1.762, -0.6535, 0.1843), (-1.762, -0.6735, 0.2088), (-1.781, -0.6735, 0.1843), (-1.762, -0.7933, -0.209), (-1.781, -0.7933, -0.1845), (-1.762, -0.8133, -0.1845), (-1.762, -0.7933, 0.2088), (-1.762, -0.8133, 0.1843), (-1.781, -0.7933, 0.1843), (-1.642, -0.6735, -0.209), (-1.623, -0.6735, -0.1845), (-1.642, -0.6535, -0.1845), (-1.642, -0.6735, 0.2088), (-1.642, -0.6535, 0.1843), (-1.623, -0.6735, 0.1843), (-1.642, -0.7933, -0.209), (-1.642, -0.8133, -0.1845), (-1.623, -0.7933, -0.1845), (-1.642, -0.7933, 0.2088), (-1.623, -0.7933, 0.1843), (-1.642, -0.8133, 0.1843), (1.48, 0.144, -0.1923), (1.283, 0.1482, -0.1814), (1.3, 0.04822, -0.06118), (1.494, 0.04309, -0.07144), (1.494, 0.04309, 0.0449), (1.3, 0.04822, 0.06118), (1.283, 0.1482, 0.1808), (1.479, 0.1439, 0.1652), (1.494, 0.9542, -0.06034), (1.3, 0.9517, -0.06118), (1.279, 0.8517, -0.1805), (1.477, 0.8537, -0.1797), (1.477, 0.8537, 0.1855), (1.279, 0.8517, 0.1805), (1.3, 0.9517, 0.06118), (1.494, 0.9542, 0.06597), (-1.914, 0.3574, -0.1357), (-1.814, 0.3593, -0.25), (-1.845, 0.4579, -0.1308), (-1.914, 0.3574, -0.01808), (-1.845, 0.4579, -0.008896), (-1.814, 0.3593, 0.1122), (-1.981, 0.9095, 0.03291), (-1.845, 0.9961, 0.03787), (-1.88, 0.8978, 0.1579), (-1.981, 0.9095, -0.08388), (-1.88, 0.8979, -0.2033), (-1.845, 0.9961, -0.08442), (1.477, 0.5979, -0.1797), (1.279, 0.5999, -0.1805), (1.283, 0.4, -0.1814), (1.479, 0.3975, -0.1922), (1.494, 0.4971, -0.07144), (1.494, 0.4974, -0.06034), (1.478, 0.3976, 0.1654), (1.283, 0.4, 0.1808), (1.279, 0.5999, 0.1805), (1.477, 0.5979, 0.1855), (1.494, 0.4974, 0.06597), (1.494, 0.4971, 0.04488), (-1.845, 0.5444, -0.08442), (-1.878, 0.6461, -0.203), (-1.982, 0.6407, -0.08385), (-1.982, 0.6407, 0.03288), (-1.878, 0.6462, 0.1579), (-1.845, 0.5444, 0.03787), (-1.051, 0.8556, -0.1832), (-0.8521, 0.8517, -0.1805), (-0.874, 0.9517, -0.06118), (-1.068, 0.9566, -0.06373), (-0.09331, 0.8517, -0.1805), (0.1011, 0.8517, -0.1805), (0.09711, 0.9517, -0.06118), (-0.09711, 0.9517, -0.06118), (1.057, 0.8517, -0.1805), (1.068, 0.9517, -0.06118), (0.874, 0.9517, -0.06118), (0.8611, 0.8517, -0.1805), (1.057, 0.8517, 0.1805), (0.8611, 0.8517, 0.1805), (0.874, 0.9517, 0.06118), (1.068, 0.9517, 0.06118), (0.1011, 0.8517, 0.1805), (-0.09331, 0.8517, 0.1805), (-0.09711, 0.9517, 0.06118), (0.09711, 0.9517, 0.06118), (-1.051, 0.8557, 0.1778), (-1.068, 0.9566, 0.05857), (-0.874, 0.9517, 0.06118), (-0.8521, 0.8517, 0.1805), (1.068, 0.04822, -0.06118), (1.059, 0.1482, -0.1814), (0.8635, 0.1482, -0.1814), (0.874, 0.04822, -0.06118), (0.09711, 0.04822, -0.06118), (0.1002, 0.1482, -0.1814), (-0.09414, 0.1482, -0.1814), (-0.09711, 0.04822, -0.06118), (-0.874, 0.04822, -0.06118), (-0.8567, 0.1482, -0.1814), (-1.054, 0.1443, -0.1893), (-1.068, 0.04355, -0.06868), (-0.874, 0.04822, 0.06118), (-1.068, 0.04355, 0.05318), (-1.054, 0.1443, 0.1728), (-0.8567, 0.1482, 0.1808), (-0.09711, 0.04822, 0.06118), (-0.09414, 0.1482, 0.1808), (0.1002, 0.1482, 0.1808), (0.09711, 0.04822, 0.06118), (1.068, 0.04822, 0.06118), (0.874, 0.04822, 0.06118), (0.8635, 0.1482, 0.1808), (1.059, 0.1482, 0.1808), (1.059, 0.4, 0.1808), (0.8638, 0.4, 0.1714), (0.8614, 0.5999, 0.1711), (1.057, 0.5999, 0.1805), (0.09983, 0.4045, 0.136), (-0.09396, 0.4047, 0.1359), (-0.09315, 0.5953, 0.1357), (0.1007, 0.5955, 0.1358), (-1.068, 0.4953, 0.05318), (-1.068, 0.5049, 0.05857), (-1.05, 0.604, 0.1779), (-0.8524, 0.5999, 0.1709), (-0.857, 0.4, 0.1713), (-1.053, 0.396, 0.173), (-1.05, 0.604, -0.1832), (-1.068, 0.5049, -0.06373), (-1.068, 0.4953, -0.06868), (-1.053, 0.3959, -0.1892), (-0.8568, 0.4, -0.1792), (-0.8521, 0.5999, -0.1783), (-0.09413, 0.4001, -0.1713), (0.1001, 0.4001, -0.1713), (0.101, 0.5998, -0.1704), (-0.0933, 0.5998, -0.1704), (1.059, 0.4, -0.1814), (1.057, 0.5999, -0.1805), (0.8611, 0.5999, -0.1783), (0.8636, 0.4, -0.1792), (-1.845, 0.006146, -0.008896), (-1.915, 0.09737, -0.01806), (-1.811, 0.1079, 0.1124), (-1.845, 0.006146, -0.1308), (-1.81, 0.1079, -0.2497), (-1.915, 0.09737, -0.1357), (1.93, 0.3893, -0.09248), (1.805, 0.488, -0.1059), (1.83, 0.3897, -0.2051), (1.838, 0.1213, -0.1987), (1.806, 0.02657, -0.1059), (1.938, 0.1145, -0.08455), (1.938, 0.1145, 0.003213), (1.806, 0.02657, -0.004352), (1.838, 0.122, 0.1444), (1.83, 0.3892, 0.1389), (1.805, 0.488, -0.00434), (1.93, 0.3893, -0.001316), (1.931, 0.582, 0.08618), (1.86, 0.488, 0.08441), (1.829, 0.5888, 0.2033), (1.829, 0.8628, 0.2033), (1.86, 0.9636, 0.08441), (1.931, 0.8697, 0.08617), (1.931, 0.8697, -0.05371), (1.86, 0.9636, -0.05721), (1.829, 0.8628, -0.1768), (1.829, 0.5888, -0.1768), (1.86, 0.488, -0.05721), (1.931, 0.582, -0.05372), (1.472, 0.8261, 0.1847), (1.472, 0.6261, 0.1847), (1.274, 0.6261, 0.1797), (1.274, 0.8261, 0.1797), (1.274, 0.6261, -0.1798), (1.472, 0.6261, -0.1789), (1.472, 0.8261, -0.1789), (1.274, 0.8261, -0.1798), (-2.0, 0.6823, 0.03179), (-2.0, 0.8653, 0.03176), (-1.893, 0.8675, 0.1566), (-1.887, 0.6671, 0.1569), (-2.0, 0.6823, -0.08242), (-1.887, 0.6672, -0.2027), (-1.893, 0.8675, -0.2027), (-2.0, 0.8653, -0.08238), (1.054, 0.6261, -0.1798), (1.054, 0.8261, -0.1798), (0.858, 0.8261, -0.1798), (0.858, 0.6261, -0.1798), (0.1021, 0.6263, -0.17), (0.1021, 0.8261, -0.1798), (-0.09232, 0.8261, -0.1798), (-0.0923, 0.6263, -0.17), (-1.044, 0.6311, -0.1819), (-0.8469, 0.6261, -0.1798), (-0.847, 0.8261, -0.1798), (-1.046, 0.8313, -0.182), (-1.044, 0.6311, 0.1775), (-1.046, 0.8313, 0.1775), (-0.847, 0.8261, 0.1797), (-0.8469, 0.6261, 0.1797), (-0.09212, 0.6307, 0.14), (-0.09232, 0.8261, 0.1797), (0.1021, 0.8261, 0.1797), (0.1022, 0.6307, 0.14), (1.054, 0.6261, 0.1797), (0.858, 0.6261, 0.1797), (0.858, 0.8261, 0.1797), (1.054, 0.8261, 0.1797), (1.819, 0.8261, 0.2021), (1.919, 0.8225, 0.08461), (1.919, 0.6297, 0.08461), (1.819, 0.6261, 0.202), (1.919, 0.6297, -0.05241), (1.919, 0.8225, -0.05242), (1.819, 0.8261, -0.1758), (1.819, 0.6261, -0.1757), (1.279, 0.1739, -0.1809), (1.477, 0.1635, -0.1806), (1.474, 0.3645, -0.1806), (1.279, 0.3738, -0.1809), (-1.904, 0.1326, -0.1346), (-1.804, 0.1319, -0.249), (-1.806, 0.332, -0.2491), (-1.905, 0.3243, -0.1346), (1.279, 0.3738, 0.18), (1.474, 0.3644, 0.1766), (1.477, 0.1636, 0.1766), (1.279, 0.1739, 0.1801), (-1.904, 0.1326, -0.01867), (-1.905, 0.3243, -0.01865), (-1.806, 0.332, 0.1117), (-1.804, 0.132, 0.112), (-1.05, 0.1683, 0.1722), (-1.048, 0.3685, 0.1722), (-0.8526, 0.3738, 0.18), (-0.8526, 0.1739, 0.1801), (-0.09336, 0.1739, 0.1801), (-0.09321, 0.3692, 0.1403), (0.1011, 0.3692, 0.1403), (0.1009, 0.1739, 0.1801), (1.056, 0.1739, 0.1801), (0.861, 0.1739, 0.1801), (0.861, 0.3738, 0.18), (1.056, 0.3738, 0.18), (1.056, 0.1739, -0.1809), (1.056, 0.3738, -0.1809), (0.861, 0.3738, -0.1809), (0.861, 0.1739, -0.1809), (0.1009, 0.1739, -0.1809), (0.101, 0.3737, -0.1711), (-0.09335, 0.3737, -0.1711), (-0.09336, 0.1739, -0.1809), (-0.8526, 0.1739, -0.1809), (-0.8526, 0.3738, -0.1809), (-1.048, 0.3685, -0.1886), (-1.05, 0.1682, -0.1888), (1.943, 0.1274, -0.08053), (1.951, 0.3164, -0.07532), (1.846, 0.3304, -0.2012), (1.842, 0.1349, -0.2069), (1.846, 0.3308, 0.1394), (1.951, 0.3164, 0.013), (1.943, 0.1274, 0.006568), (1.842, 0.1342, 0.1344), (-1.62, 0.7022, -0.2317), (-1.623, 0.6824, -0.2072), (-1.601, 0.699, -0.2072), (-1.623, 0.6824, 0.207), (-1.62, 0.7022, 0.2315), (-1.601, 0.699, 0.207), (-1.598, 0.8375, -0.2317), (-1.579, 0.8344, -0.2072), (-1.595, 0.8573, -0.2072), (-1.598, 0.8375, 0.2315), (-1.595, 0.8573, 0.207), (-1.579, 0.8344, 0.207), (-1.755, 0.7244, -0.2317), (-1.774, 0.7276, -0.2072), (-1.758, 0.7047, -0.2072), (-1.755, 0.7244, 0.2315), (-1.758, 0.7047, 0.207), (-1.774, 0.7276, 0.207), (-1.733, 0.8598, -0.2317), (-1.73, 0.8796, -0.2072), (-1.752, 0.863, -0.2072), (-1.733, 0.8598, 0.2315), (-1.752, 0.863, 0.207), (-1.73, 0.8796, 0.207), (-1.581, 0.1466, -0.247), (-1.581, 0.1266, -0.2225), (-1.562, 0.1466, -0.2225), (-1.581, 0.1266, 0.2223), (-1.581, 0.1466, 0.2468), (-1.562, 0.1466, 0.2223), (-1.581, 0.2955, -0.247), (-1.562, 0.2955, -0.2225), (-1.581, 0.3155, -0.2225), (-1.581, 0.2955, 0.2468), (-1.581, 0.3155, 0.2223), (-1.562, 0.2955, 0.2223), (-1.729, 0.1466, -0.247), (-1.749, 0.1466, -0.2225), (-1.729, 0.1266, -0.2225), (-1.729, 0.1466, 0.2468), (-1.729, 0.1266, 0.2223), (-1.749, 0.1466, 0.2223), (-1.729, 0.2955, -0.247), (-1.729, 0.3155, -0.2225), (-1.749, 0.2955, -0.2225), (-1.729, 0.2955, 0.2468), (-1.749, 0.2955, 0.2223), (-1.729, 0.3155, 0.2223), (1.729, 0.1927, -0.2317), (1.729, 0.1727, -0.2072), (1.749, 0.1927, -0.2072), (1.729, 0.1727, 0.207), (1.729, 0.1927, 0.2315), (1.749, 0.1927, 0.207), (1.729, 0.3299, -0.2317), (1.749, 0.3299, -0.2072), (1.729, 0.3499, -0.2072), (1.729, 0.3299, 0.2315), (1.729, 0.3499, 0.207), (1.749, 0.3299, 0.207), (1.593, 0.1927, -0.2317), (1.573, 0.1927, -0.2072), (1.593, 0.1727, -0.2072), (1.593, 0.1927, 0.2315), (1.593, 0.1727, 0.207), (1.573, 0.1927, 0.207), (1.593, 0.3299, -0.2317), (1.593, 0.3499, -0.2072), (1.573, 0.3299, -0.2072), (1.593, 0.3299, 0.2315), (1.573, 0.3299, 0.207), (1.593, 0.3499, 0.207), (1.762, 0.6735, -0.209), (1.762, 0.6535, -0.1845), (1.781, 0.6735, -0.1845), (1.762, 0.6535, 0.1843), (1.762, 0.6735, 0.2088), (1.781, 0.6735, 0.1843), (1.762, 0.7933, -0.209), (1.781, 0.7933, -0.1845), (1.762, 0.8133, -0.1845), (1.762, 0.7933, 0.2088), (1.762, 0.8133, 0.1843), (1.781, 0.7933, 0.1843), (1.642, 0.6735, -0.209), (1.623, 0.6735, -0.1845), (1.642, 0.6535, -0.1845), (1.642, 0.6735, 0.2088), (1.642, 0.6535, 0.1843), (1.623, 0.6735, 0.1843), (1.642, 0.7933, -0.209), (1.642, 0.8133, -0.1845), (1.623, 0.7933, -0.1845), (1.642, 0.7933, 0.2088), (1.623, 0.7933, 0.1843), (1.642, 0.8133, 0.1843), (-1.48, 1.144, -0.1923), (-1.283, 1.148, -0.1814), (-1.3, 1.048, -0.06118), (-1.494, 1.043, -0.07144), (-1.494, 1.043, 0.0449), (-1.3, 1.048, 0.06118), (-1.283, 1.148, 0.1808), (-1.479, 1.144, 0.1652), (-1.494, 1.954, -0.06034), (-1.3, 1.952, -0.06118), (-1.279, 1.852, -0.1805), (-1.477, 1.854, -0.1797), (-1.477, 1.854, 0.1855), (-1.279, 1.852, 0.1805), (-1.3, 1.952, 0.06118), (-1.494, 1.954, 0.06597), (1.914, 1.357, -0.1357), (1.814, 1.359, -0.25), (1.845, 1.458, -0.1308), (1.914, 1.357, -0.01808), (1.845, 1.458, -0.008896), (1.814, 1.359, 0.1122), (1.981, 1.91, 0.03291), (1.845, 1.996, 0.03787), (1.88, 1.898, 0.1579), (1.981, 1.91, -0.08388), (1.88, 1.898, -0.2033), (1.845, 1.996, -0.08442), (-1.477, 1.598, -0.1797), (-1.279, 1.6, -0.1805), (-1.283, 1.4, -0.1814), (-1.479, 1.398, -0.1922), (-1.494, 1.497, -0.07144), (-1.494, 1.497, -0.06034), (-1.478, 1.398, 0.1654), (-1.283, 1.4, 0.1808), (-1.279, 1.6, 0.1805), (-1.477, 1.598, 0.1855), (-1.494, 1.497, 0.06597), (-1.494, 1.497, 0.04488), (1.845, 1.544, -0.08442), (1.878, 1.646, -0.203), (1.982, 1.641, -0.08385), (1.982, 1.641, 0.03288), (1.878, 1.646, 0.1579), (1.845, 1.544, 0.03787), (1.051, 1.856, -0.1832), (0.8521, 1.852, -0.1805), (0.874, 1.952, -0.06118), (1.068, 1.957, -0.06373), (0.09331, 1.852, -0.1805), (-0.1011, 1.852, -0.1805), (-0.09711, 1.952, -0.06118), (0.09711, 1.952, -0.06118), (-1.057, 1.852, -0.1805), (-1.068, 1.952, -0.06118), (-0.874, 1.952, -0.06118), (-0.8611, 1.852, -0.1805), (-1.057, 1.852, 0.1805), (-0.8611, 1.852, 0.1805), (-0.874, 1.952, 0.06118), (-1.068, 1.952, 0.06118), (-0.1011, 1.852, 0.1805), (0.09331, 1.852, 0.1805), (0.09711, 1.952, 0.06118), (-0.09711, 1.952, 0.06118), (1.051, 1.856, 0.1778), (1.068, 1.957, 0.05857), (0.874, 1.952, 0.06118), (0.8521, 1.852, 0.1805), (-1.068, 1.048, -0.06118), (-1.059, 1.148, -0.1814), (-0.8635, 1.148, -0.1814), (-0.874, 1.048, -0.06118), (-0.09711, 1.048, -0.06118), (-0.1002, 1.148, -0.1814), (0.09414, 1.148, -0.1814), (0.09711, 1.048, -0.06118), (0.874, 1.048, -0.06118), (0.8567, 1.148, -0.1814), (1.054, 1.144, -0.1893), (1.068, 1.044, -0.06868), (0.874, 1.048, 0.06118), (1.068, 1.044, 0.05318), (1.054, 1.144, 0.1728), (0.8567, 1.148, 0.1808), (0.09711, 1.048, 0.06118), (0.09414, 1.148, 0.1808), (-0.1002, 1.148, 0.1808), (-0.09711, 1.048, 0.06118), (-1.068, 1.048, 0.06118), (-0.874, 1.048, 0.06118), (-0.8635, 1.148, 0.1808), (-1.059, 1.148, 0.1808), (-1.059, 1.4, 0.1808), (-0.8638, 1.4, 0.1714), (-0.8614, 1.6, 0.1711), (-1.057, 1.6, 0.1805), (-0.09983, 1.405, 0.136), (0.09396, 1.405, 0.1359), (0.09315, 1.595, 0.1357), (-0.1007, 1.595, 0.1358), (1.068, 1.495, 0.05318), (1.068, 1.505, 0.05857), (1.05, 1.604, 0.1779), (0.8524, 1.6, 0.1709), (0.857, 1.4, 0.1713), (1.053, 1.396, 0.173), (1.05, 1.604, -0.1832), (1.068, 1.505, -0.06373), (1.068, 1.495, -0.06868), (1.053, 1.396, -0.1892), (0.8568, 1.4, -0.1792), (0.8521, 1.6, -0.1783), (0.09413, 1.4, -0.1713), (-0.1001, 1.4, -0.1713), (-0.101, 1.6, -0.1704), (0.0933, 1.6, -0.1704), (-1.059, 1.4, -0.1814), (-1.057, 1.6, -0.1805), (-0.8611, 1.6, -0.1783), (-0.8636, 1.4, -0.1792), (1.845, 1.006, -0.008896), (1.915, 1.097, -0.01806), (1.811, 1.108, 0.1124), (1.845, 1.006, -0.1308), (1.81, 1.108, -0.2497), (1.915, 1.097, -0.1357), (-1.93, 1.389, -0.09248), (-1.805, 1.488, -0.1059), (-1.83, 1.39, -0.2051), (-1.838, 1.121, -0.1987), (-1.806, 1.027, -0.1059), (-1.938, 1.115, -0.08455), (-1.938, 1.115, 0.003213), (-1.806, 1.027, -0.004352), (-1.838, 1.122, 0.1444), (-1.83, 1.389, 0.1389), (-1.805, 1.488, -0.00434), (-1.93, 1.389, -0.001316), (-1.931, 1.582, 0.08618), (-1.86, 1.488, 0.08441), (-1.829, 1.589, 0.2033), (-1.829, 1.863, 0.2033), (-1.86, 1.964, 0.08441), (-1.931, 1.87, 0.08617), (-1.931, 1.87, -0.05371), (-1.86, 1.964, -0.05721), (-1.829, 1.863, -0.1768), (-1.829, 1.589, -0.1768), (-1.86, 1.488, -0.05721), (-1.931, 1.582, -0.05372), (-1.472, 1.826, 0.1847), (-1.472, 1.626, 0.1847), (-1.274, 1.626, 0.1797), (-1.274, 1.826, 0.1797), (-1.274, 1.626, -0.1798), (-1.472, 1.626, -0.1789), (-1.472, 1.826, -0.1789), (-1.274, 1.826, -0.1798), (2.0, 1.682, 0.03179), (2.0, 1.865, 0.03176), (1.893, 1.868, 0.1566), (1.887, 1.667, 0.1569), (2.0, 1.682, -0.08242), (1.887, 1.667, -0.2027), (1.893, 1.867, -0.2027), (2.0, 1.865, -0.08238), (-1.054, 1.626, -0.1798), (-1.054, 1.826, -0.1798), (-0.858, 1.826, -0.1798), (-0.858, 1.626, -0.1798), (-0.1021, 1.626, -0.17), (-0.1021, 1.826, -0.1798), (0.09232, 1.826, -0.1798), (0.0923, 1.626, -0.17), (1.044, 1.631, -0.1819), (0.8469, 1.626, -0.1798), (0.847, 1.826, -0.1798), (1.046, 1.831, -0.182), (1.044, 1.631, 0.1775), (1.046, 1.831, 0.1775), (0.847, 1.826, 0.1797), (0.8469, 1.626, 0.1797), (0.09212, 1.631, 0.14), (0.09232, 1.826, 0.1797), (-0.1021, 1.826, 0.1797), (-0.1022, 1.631, 0.14), (-1.054, 1.626, 0.1797), (-0.858, 1.626, 0.1797), (-0.858, 1.826, 0.1797), (-1.054, 1.826, 0.1797), (-1.819, 1.826, 0.2021), (-1.919, 1.823, 0.08461), (-1.919, 1.63, 0.08461), (-1.819, 1.626, 0.202), (-1.919, 1.63, -0.05241), (-1.919, 1.823, -0.05242), (-1.819, 1.826, -0.1758), (-1.819, 1.626, -0.1757), (-1.279, 1.174, -0.1809), (-1.477, 1.164, -0.1806), (-1.474, 1.364, -0.1806), (-1.279, 1.374, -0.1809), (1.904, 1.133, -0.1346), (1.804, 1.132, -0.249), (1.806, 1.332, -0.2491), (1.905, 1.324, -0.1346), (-1.279, 1.374, 0.18), (-1.474, 1.364, 0.1766), (-1.477, 1.164, 0.1766), (-1.279, 1.174, 0.1801), (1.904, 1.133, -0.01867), (1.905, 1.324, -0.01865), (1.806, 1.332, 0.1117), (1.804, 1.132, 0.112), (1.05, 1.168, 0.1722), (1.048, 1.368, 0.1722), (0.8526, 1.374, 0.18), (0.8526, 1.174, 0.1801), (0.09336, 1.174, 0.1801), (0.09321, 1.369, 0.1403), (-0.1011, 1.369, 0.1403), (-0.1009, 1.174, 0.1801), (-1.056, 1.174, 0.1801), (-0.861, 1.174, 0.1801), (-0.861, 1.374, 0.18), (-1.056, 1.374, 0.18), (-1.056, 1.174, -0.1809), (-1.056, 1.374, -0.1809), (-0.861, 1.374, -0.1809), (-0.861, 1.174, -0.1809), (-0.1009, 1.174, -0.1809), (-0.101, 1.374, -0.1711), (0.09335, 1.374, -0.1711), (0.09336, 1.174, -0.1809), (0.8526, 1.174, -0.1809), (0.8526, 1.374, -0.1809), (1.048, 1.369, -0.1886), (1.05, 1.168, -0.1888), (-1.943, 1.127, -0.08053), (-1.951, 1.316, -0.07532), (-1.846, 1.33, -0.2012), (-1.842, 1.135, -0.2069), (-1.846, 1.331, 0.1394), (-1.951, 1.316, 0.013), (-1.943, 1.127, 0.006568), (-1.842, 1.134, 0.1344), (1.62, 1.702, -0.2317), (1.623, 1.682, -0.2072), (1.601, 1.699, -0.2072), (1.623, 1.682, 0.207), (1.62, 1.702, 0.2315), (1.601, 1.699, 0.207), (1.598, 1.838, -0.2317), (1.579, 1.834, -0.2072), (1.595, 1.857, -0.2072), (1.598, 1.838, 0.2315), (1.595, 1.857, 0.207), (1.579, 1.834, 0.207), (1.755, 1.724, -0.2317), (1.774, 1.728, -0.2072), (1.758, 1.705, -0.2072), (1.755, 1.724, 0.2315), (1.758, 1.705, 0.207), (1.774, 1.728, 0.207), (1.733, 1.86, -0.2317), (1.73, 1.88, -0.2072), (1.752, 1.863, -0.2072), (1.733, 1.86, 0.2315), (1.752, 1.863, 0.207), (1.73, 1.88, 0.207), (1.581, 1.147, -0.247), (1.581, 1.127, -0.2225), (1.562, 1.147, -0.2225), (1.581, 1.127, 0.2223), (1.581, 1.147, 0.2468), (1.562, 1.147, 0.2223), (1.581, 1.296, -0.247), (1.562, 1.296, -0.2225), (1.581, 1.316, -0.2225), (1.581, 1.296, 0.2468), (1.581, 1.316, 0.2223), (1.562, 1.296, 0.2223), (1.729, 1.147, -0.247), (1.749, 1.147, -0.2225), (1.729, 1.127, -0.2225), (1.729, 1.147, 0.2468), (1.729, 1.127, 0.2223), (1.749, 1.147, 0.2223), (1.729, 1.296, -0.247), (1.729, 1.316, -0.2225), (1.749, 1.296, -0.2225), (1.729, 1.296, 0.2468), (1.749, 1.296, 0.2223), (1.729, 1.316, 0.2223), (-1.729, 1.193, -0.2317), (-1.729, 1.173, -0.2072), (-1.749, 1.193, -0.2072), (-1.729, 1.173, 0.207), (-1.729, 1.193, 0.2315), (-1.749, 1.193, 0.207), (-1.729, 1.33, -0.2317), (-1.749, 1.33, -0.2072), (-1.729, 1.35, -0.2072), (-1.729, 1.33, 0.2315), (-1.729, 1.35, 0.207), (-1.749, 1.33, 0.207), (-1.593, 1.193, -0.2317), (-1.573, 1.193, -0.2072), (-1.593, 1.173, -0.2072), (-1.593, 1.193, 0.2315), (-1.593, 1.173, 0.207), (-1.573, 1.193, 0.207), (-1.593, 1.33, -0.2317), (-1.593, 1.35, -0.2072), (-1.573, 1.33, -0.2072), (-1.593, 1.33, 0.2315), (-1.573, 1.33, 0.207), (-1.593, 1.35, 0.207), (-1.762, 1.674, -0.209), (-1.762, 1.654, -0.1845), (-1.781, 1.674, -0.1845), (-1.762, 1.654, 0.1843), (-1.762, 1.674, 0.2088), (-1.781, 1.674, 0.1843), (-1.762, 1.793, -0.209), (-1.781, 1.793, -0.1845), (-1.762, 1.813, -0.1845), (-1.762, 1.793, 0.2088), (-1.762, 1.813, 0.1843), (-1.781, 1.793, 0.1843), (-1.642, 1.674, -0.209), (-1.623, 1.674, -0.1845), (-1.642, 1.654, -0.1845), (-1.642, 1.674, 0.2088), (-1.642, 1.654, 0.1843), (-1.623, 1.674, 0.1843), (-1.642, 1.793, -0.209), (-1.642, 1.813, -0.1845), (-1.623, 1.793, -0.1845), (-1.642, 1.793, 0.2088), (-1.623, 1.793, 0.1843), (-1.642, 1.813, 0.1843), (-1.942, -2.0, -0.01224), (-2.0, -2.0, 0.01224), (-1.942, 2.0, -0.01224), (-2.0, 2.0, 0.01224), (1.942, -2.0, -0.01224), (2.0, -2.0, 0.01224), (1.942, 2.0, -0.01224), (2.0, 2.0, 0.01224)], [], [(16, 207, 213, 19), (179, 166, 26, 46), (241, 128, 139, 245), (224, 93, 6, 211), (50, 174, 178, 47), (7, 136, 247, 210), (209, 244, 137, 34), (66, 24, 162, 181), (157, 199, 149, 28), (37, 142, 195, 153), (30, 203, 229, 118), (204, 127, 123, 212), (121, 230, 233, 115), (223, 88, 92, 225), (114, 234, 237, 112), (106, 218, 221, 99), (180, 163, 44, 104), (216, 215, 124, 84), (98, 222, 226, 95), (3, 132, 135, 4), (78, 77, 86, 82), (80, 126, 205, 239), (238, 206, 17, 111), (235, 76, 79, 236), (231, 72, 75, 232), (10, 159, 169, 54), (62, 186, 190, 59), (57, 170, 173, 51), (107, 21, 214, 217), (219, 85, 87, 220), (133, 240, 246, 134), (200, 1, 71, 228), (70, 2, 5, 90), (94, 227, 208, 35), (11, 148, 198, 158), (31, 130, 242, 202), (39, 138, 129, 32), (9, 55, 61, 14), (197, 146, 145, 193), (69, 182, 185, 63), (74, 73, 91, 89), (53, 48, 68, 64), (56, 52, 65, 60), (58, 191, 155, 13), (42, 43, 160, 164), (152, 192, 143, 12), (167, 161, 22, 25), (103, 45, 40, 109), (108, 41, 165, 176), (156, 29, 119, 168), (151, 196, 194, 140), (83, 122, 125, 81), (175, 117, 113, 177), (171, 120, 116, 172), (33, 150, 141, 38), (187, 101, 96, 189), (183, 105, 100, 184), (49, 27, 23, 67), (15, 144, 147, 8), (188, 97, 36, 154), (110, 18, 20, 102), (0, 3, 2, 1), (4, 7, 6, 5), (8, 11, 10, 9), (12, 15, 14, 13), (16, 18, 17), (19, 21, 20), (22, 24, 23), (25, 27, 26), (28, 33, 32, 31, 30, 29), (34, 39, 38, 37, 36, 35), (40, 42, 41), (43, 45, 44), (46, 49, 48, 47), (50, 53, 52, 51), (54, 57, 56, 55), (58, 61, 60, 59), (62, 65, 64, 63), (66, 69, 68, 67), (70, 73, 72, 71), (74, 77, 76, 75), (78, 81, 80, 79), (82, 85, 84, 83), (86, 89, 88, 87), (90, 93, 92, 91), (94, 97, 96, 95), (98, 101, 100, 99), (102, 107, 106, 105, 104, 103), (108, 113, 112, 111, 110, 109), (114, 117, 116, 115), (118, 121, 120, 119), (122, 124, 123), (125, 127, 126), (128, 130, 129), (131, 133, 132), (134, 136, 135), (137, 139, 138), (140, 142, 141), (143, 145, 144), (146, 148, 147), (149, 151, 150), (152, 155, 154, 153), (156, 159, 158, 157), (160, 163, 162, 161), (164, 167, 166, 165), (168, 171, 170, 169), (172, 175, 174, 173), (176, 179, 178, 177), (180, 183, 182, 181), (184, 187, 186, 185), (188, 191, 190, 189), (192, 195, 194, 193), (196, 199, 198, 197), (200, 203, 202, 201), (204, 207, 206, 205), (208, 211, 210, 209), (212, 215, 214, 213), (216, 219, 218, 217), (220, 223, 222, 221), (224, 227, 226, 225), (228, 231, 230, 229), (232, 235, 234, 233), (236, 239, 238, 237), (240, 243, 242, 241), (244, 247, 246, 245), (200, 201, 0, 1), (2, 3, 4, 5), (155, 152, 12, 13), (14, 15, 8, 9), (54, 55, 9, 10), (22, 23, 27, 25), (40, 41, 108, 109), (26, 27, 49, 46), (19, 20, 18, 16), (122, 123, 127, 125), (204, 205, 126, 127), (93, 90, 5, 6), (156, 157, 28, 29), (208, 209, 34, 35), (215, 212, 123, 124), (163, 160, 43, 44), (102, 103, 109, 110), (118, 119, 29, 30), (164, 165, 41, 42), (38, 39, 32, 33), (66, 67, 23, 24), (47, 48, 53, 50), (51, 52, 56, 57), (13, 14, 61, 58), (59, 60, 65, 62), (63, 64, 68, 69), (1, 2, 70, 71), (72, 73, 74, 75), (76, 77, 78, 79), (44, 45, 103, 104), (85, 82, 86, 87), (88, 89, 91, 92), (35, 36, 97, 94), (95, 96, 101, 98), (99, 100, 105, 106), (45, 43, 42, 40), (112, 113, 117, 114), (115, 116, 120, 121), (171, 168, 119, 120), (175, 172, 116, 117), (176, 177, 113, 108), (183, 180, 104, 105), (187, 184, 100, 101), (188, 189, 96, 97), (219, 216, 84, 85), (223, 220, 87, 88), (224, 225, 92, 93), (231, 228, 71, 72), (235, 232, 75, 76), (239, 236, 79, 80), (82, 83, 81, 78), (89, 86, 77, 74), (90, 91, 73, 70), (60, 61, 55, 56), (64, 65, 52, 53), (67, 68, 48, 49), (83, 84, 124, 122), (20, 21, 107, 102), (17, 18, 110, 111), (125, 126, 80, 81), (243, 240, 133, 131), (132, 133, 134, 135), (244, 245, 139, 137), (138, 139, 128, 129), (39, 34, 137, 138), (135, 136, 7, 4), (3, 0, 131, 132), (129, 130, 31, 32), (192, 193, 145, 143), (144, 145, 146, 147), (199, 196, 151, 149), (140, 141, 150, 151), (15, 12, 143, 144), (141, 142, 37, 38), (11, 8, 147, 148), (33, 28, 149, 150), (36, 37, 153, 154), (10, 11, 158, 159), (24, 22, 161, 162), (25, 26, 166, 167), (57, 54, 169, 170), (50, 51, 173, 174), (46, 47, 178, 179), (69, 66, 181, 182), (62, 63, 185, 186), (58, 59, 190, 191), (142, 140, 194, 195), (148, 146, 197, 198), (157, 158, 198, 199), (193, 194, 196, 197), (189, 190, 186, 187), (184, 185, 182, 183), (177, 178, 174, 175), (172, 173, 170, 171), (168, 169, 159, 156), (179, 176, 165, 166), (154, 155, 191, 188), (180, 181, 162, 163), (167, 164, 160, 161), (152, 153, 195, 192), (30, 31, 202, 203), (16, 17, 206, 207), (6, 7, 210, 211), (21, 19, 213, 214), (106, 107, 217, 218), (98, 99, 221, 222), (94, 95, 226, 227), (121, 118, 229, 230), (114, 115, 233, 234), (111, 112, 237, 238), (130, 128, 241, 242), (136, 134, 246, 247), (201, 202, 242, 243), (245, 246, 240, 241), (238, 239, 205, 206), (236, 237, 234, 235), (232, 233, 230, 231), (228, 229, 203, 200), (225, 226, 222, 223), (220, 221, 218, 219), (216, 217, 214, 215), (209, 210, 247, 244), (211, 208, 227, 224), (212, 213, 207, 204), (201, 243, 131, 0), (262, 249, 251, 264), (268, 261, 265, 270), (269, 263, 252, 257), (250, 255, 259, 253), (256, 267, 271, 258), (248, 250, 249), (251, 253, 252), (254, 256, 255), (257, 259, 258), (260, 262, 261), (263, 265, 264), (266, 268, 267), (269, 271, 270), (254, 255, 250, 248), (249, 250, 253, 251), (252, 253, 259, 257), (258, 259, 255, 256), (266, 267, 256, 254), (257, 258, 271, 269), (270, 271, 267, 268), (260, 261, 268, 266), (269, 270, 265, 263), (264, 265, 261, 262), (248, 249, 262, 260), (263, 264, 251, 252), (254, 248, 260, 266), (286, 273, 275, 288), (292, 285, 289, 294), (293, 287, 276, 281), (274, 279, 283, 277), (280, 291, 295, 282), (272, 274, 273), (275, 277, 276), (278, 280, 279), (281, 283, 282), (284, 286, 285), (287, 289, 288), (290, 292, 291), (293, 295, 294), (278, 279, 274, 272), (273, 274, 277, 275), (276, 277, 283, 281), (282, 283, 279, 280), (290, 291, 280, 278), (281, 282, 295, 293), (294, 295, 291, 292), (284, 285, 292, 290), (293, 294, 289, 287), (288, 289, 285, 286), (272, 273, 286, 284), (287, 288, 275, 276), (278, 272, 284, 290), (310, 297, 299, 312), (316, 309, 313, 318), (317, 311, 300, 305), (298, 303, 307, 301), (304, 315, 319, 306), (296, 298, 297), (299, 301, 300), (302, 304, 303), (305, 307, 306), (308, 310, 309), (311, 313, 312), (314, 316, 315), (317, 319, 318), (302, 303, 298, 296), (297, 298, 301, 299), (300, 301, 307, 305), (306, 307, 303, 304), (314, 315, 304, 302), (305, 306, 319, 317), (318, 319, 315, 316), (308, 309, 316, 314), (317, 318, 313, 311), (312, 313, 309, 310), (296, 297, 310, 308), (311, 312, 299, 300), (302, 296, 308, 314), (334, 321, 323, 336), (340, 333, 337, 342), (341, 335, 324, 329), (322, 327, 331, 325), (328, 339, 343, 330), (320, 322, 321), (323, 325, 324), (326, 328, 327), (329, 331, 330), (332, 334, 333), (335, 337, 336), (338, 340, 339), (341, 343, 342), (326, 327, 322, 320), (321, 322, 325, 323), (324, 325, 331, 329), (330, 331, 327, 328), (338, 339, 328, 326), (329, 330, 343, 341), (342, 343, 339, 340), (332, 333, 340, 338), (341, 342, 337, 335), (336, 337, 333, 334), (320, 321, 334, 332), (335, 336, 323, 324), (326, 320, 332, 338), (360, 363, 557, 551), (523, 390, 370, 510), (585, 589, 483, 472), (568, 555, 350, 437), (394, 391, 522, 518), (351, 554, 591, 480), (553, 378, 481, 588), (410, 525, 506, 368), (501, 372, 493, 543), (381, 497, 539, 486), (374, 462, 573, 547), (548, 556, 467, 471), (465, 459, 577, 574), (567, 569, 436, 432), (458, 456, 581, 578), (450, 443, 565, 562), (524, 448, 388, 507), (560, 428, 468, 559), (442, 439, 570, 566), (347, 348, 479, 476), (422, 426, 430, 421), (424, 583, 549, 470), (582, 455, 361, 550), (579, 580, 423, 420), (575, 576, 419, 416), (354, 398, 513, 503), (406, 403, 534, 530), (401, 395, 517, 514), (451, 561, 558, 365), (563, 564, 431, 429), (477, 478, 590, 584), (544, 572, 415, 345), (414, 434, 349, 346), (438, 379, 552, 571), (355, 502, 542, 492), (375, 546, 586, 474), (383, 376, 473, 482), (353, 358, 405, 399), (541, 537, 489, 490), (413, 407, 529, 526), (418, 433, 435, 417), (397, 408, 412, 392), (400, 404, 409, 396), (402, 357, 499, 535), (386, 508, 504, 387), (496, 356, 487, 536), (511, 369, 366, 505), (447, 453, 384, 389), (452, 520, 509, 385), (500, 512, 463, 373), (495, 484, 538, 540), (427, 425, 469, 466), (519, 521, 457, 461), (515, 516, 460, 464), (377, 382, 485, 494), (531, 533, 440, 445), (527, 528, 444, 449), (393, 411, 367, 371), (359, 352, 491, 488), (532, 498, 380, 441), (454, 446, 364, 362), (344, 345, 346, 347), (348, 349, 350, 351), (352, 353, 354, 355), (356, 357, 358, 359), (360, 361, 362), (363, 364, 365), (366, 367, 368), (369, 370, 371), (372, 373, 374, 375, 376, 377), (378, 379, 380, 381, 382, 383), (384, 385, 386), (387, 388, 389), (390, 391, 392, 393), (394, 395, 396, 397), (398, 399, 400, 401), (402, 403, 404, 405), (406, 407, 408, 409), (410, 411, 412, 413), (414, 415, 416, 417), (418, 419, 420, 421), (422, 423, 424, 425), (426, 427, 428, 429), (430, 431, 432, 433), (434, 435, 436, 437), (438, 439, 440, 441), (442, 443, 444, 445), (446, 447, 448, 449, 450, 451), (452, 453, 454, 455, 456, 457), (458, 459, 460, 461), (462, 463, 464, 465), (466, 467, 468), (469, 470, 471), (472, 473, 474), (475, 476, 477), (478, 479, 480), (481, 482, 483), (484, 485, 486), (487, 488, 489), (490, 491, 492), (493, 494, 495), (496, 497, 498, 499), (500, 501, 502, 503), (504, 505, 506, 507), (508, 509, 510, 511), (512, 513, 514, 515), (516, 517, 518, 519), (520, 521, 522, 523), (524, 525, 526, 527), (528, 529, 530, 531), (532, 533, 534, 535), (536, 537, 538, 539), (540, 541, 542, 543), (544, 545, 546, 547), (548, 549, 550, 551), (552, 553, 554, 555), (556, 557, 558, 559), (560, 561, 562, 563), (564, 565, 566, 567), (568, 569, 570, 571), (572, 573, 574, 575), (576, 577, 578, 579), (580, 581, 582, 583), (584, 585, 586, 587), (588, 589, 590, 591), (544, 345, 344, 545), (346, 349, 348, 347), (499, 357, 356, 496), (358, 353, 352, 359), (398, 354, 353, 399), (366, 369, 371, 367), (384, 453, 452, 385), (370, 390, 393, 371), (363, 360, 362, 364), (466, 469, 471, 467), (548, 471, 470, 549), (437, 350, 349, 434), (500, 373, 372, 501), (552, 379, 378, 553), (559, 468, 467, 556), (507, 388, 387, 504), (446, 454, 453, 447), (462, 374, 373, 463), (508, 386, 385, 509), (382, 377, 376, 383), (410, 368, 367, 411), (391, 394, 397, 392), (395, 401, 400, 396), (357, 402, 405, 358), (403, 406, 409, 404), (407, 413, 412, 408), (345, 415, 414, 346), (416, 419, 418, 417), (420, 423, 422, 421), (388, 448, 447, 389), (429, 431, 430, 426), (432, 436, 435, 433), (379, 438, 441, 380), (439, 442, 445, 440), (443, 450, 449, 444), (389, 384, 386, 387), (456, 458, 461, 457), (459, 465, 464, 460), (515, 464, 463, 512), (519, 461, 460, 516), (520, 452, 457, 521), (527, 449, 448, 524), (531, 445, 444, 528), (532, 441, 440, 533), (563, 429, 428, 560), (567, 432, 431, 564), (568, 437, 436, 569), (575, 416, 415, 572), (579, 420, 419, 576), (583, 424, 423, 580), (426, 422, 425, 427), (433, 418, 421, 430), (434, 414, 417, 435), (404, 400, 399, 405), (408, 397, 396, 409), (411, 393, 392, 412), (427, 466, 468, 428), (364, 446, 451, 365), (361, 455, 454, 362), (469, 425, 424, 470), (587, 475, 477, 584), (476, 479, 478, 477), (588, 481, 483, 589), (482, 473, 472, 483), (383, 482, 481, 378), (479, 348, 351, 480), (347, 476, 475, 344), (473, 376, 375, 474), (536, 487, 489, 537), (488, 491, 490, 489), (543, 493, 495, 540), (484, 495, 494, 485), (359, 488, 487, 356), (485, 382, 381, 486), (355, 492, 491, 352), (377, 494, 493, 372), (380, 498, 497, 381), (354, 503, 502, 355), (368, 506, 505, 366), (369, 511, 510, 370), (401, 514, 513, 398), (394, 518, 517, 395), (390, 523, 522, 391), (413, 526, 525, 410), (406, 530, 529, 407), (402, 535, 534, 403), (486, 539, 538, 484), (492, 542, 541, 490), (501, 543, 542, 502), (537, 541, 540, 538), (533, 531, 530, 534), (528, 527, 526, 529), (521, 519, 518, 522), (516, 515, 514, 517), (512, 500, 503, 513), (523, 510, 509, 520), (498, 532, 535, 499), (524, 507, 506, 525), (511, 505, 504, 508), (496, 536, 539, 497), (374, 547, 546, 375), (360, 551, 550, 361), (350, 555, 554, 351), (365, 558, 557, 363), (450, 562, 561, 451), (442, 566, 565, 443), (438, 571, 570, 439), (465, 574, 573, 462), (458, 578, 577, 459), (455, 582, 581, 456), (474, 586, 585, 472), (480, 591, 590, 478), (545, 587, 586, 546), (589, 585, 584, 590), (582, 550, 549, 583), (580, 579, 578, 581), (576, 575, 574, 577), (572, 544, 547, 573), (569, 567, 566, 570), (564, 563, 562, 565), (560, 559, 558, 561), (553, 588, 591, 554), (555, 568, 571, 552), (556, 548, 551, 557), (545, 344, 475, 587), (606, 608, 595, 593), (612, 614, 609, 605), (613, 601, 596, 607), (594, 597, 603, 599), (600, 602, 615, 611), (592, 593, 594), (595, 596, 597), (598, 599, 600), (601, 602, 603), (604, 605, 606), (607, 608, 609), (610, 611, 612), (613, 614, 615), (598, 592, 594, 599), (593, 595, 597, 594), (596, 601, 603, 597), (602, 600, 599, 603), (610, 598, 600, 611), (601, 613, 615, 602), (614, 612, 611, 615), (604, 610, 612, 605), (613, 607, 609, 614), (608, 606, 605, 609), (592, 604, 606, 593), (607, 596, 595, 608), (598, 610, 604, 592), (630, 632, 619, 617), (636, 638, 633, 629), (637, 625, 620, 631), (618, 621, 627, 623), (624, 626, 639, 635), (616, 617, 618), (619, 620, 621), (622, 623, 624), (625, 626, 627), (628, 629, 630), (631, 632, 633), (634, 635, 636), (637, 638, 639), (622, 616, 618, 623), (617, 619, 621, 618), (620, 625, 627, 621), (626, 624, 623, 627), (634, 622, 624, 635), (625, 637, 639, 626), (638, 636, 635, 639), (628, 634, 636, 629), (637, 631, 633, 638), (632, 630, 629, 633), (616, 628, 630, 617), (631, 620, 619, 632), (622, 634, 628, 616), (654, 656, 643, 641), (660, 662, 657, 653), (661, 649, 644, 655), (642, 645, 651, 647), (648, 650, 663, 659), (640, 641, 642), (643, 644, 645), (646, 647, 648), (649, 650, 651), (652, 653, 654), (655, 656, 657), (658, 659, 660), (661, 662, 663), (646, 640, 642, 647), (641, 643, 645, 642), (644, 649, 651, 645), (650, 648, 647, 651), (658, 646, 648, 659), (649, 661, 663, 650), (662, 660, 659, 663), (652, 658, 660, 653), (661, 655, 657, 662), (656, 654, 653, 657), (640, 652, 654, 641), (655, 644, 643, 656), (646, 658, 652, 640), (678, 680, 667, 665), (684, 686, 681, 677), (685, 673, 668, 679), (666, 669, 675, 671), (672, 674, 687, 683), (664, 665, 666), (667, 668, 669), (670, 671, 672), (673, 674, 675), (676, 677, 678), (679, 680, 681), (682, 683, 684), (685, 686, 687), (670, 664, 666, 671), (665, 667, 669, 666), (668, 673, 675, 669), (674, 672, 671, 675), (682, 670, 672, 683), (673, 685, 687, 674), (686, 684, 683, 687), (676, 682, 684, 677), (685, 679, 681, 686), (680, 678, 677, 681), (664, 676, 678, 665), (679, 668, 667, 680), (670, 682, 676, 664), (704, 895, 901, 707), (867, 854, 714, 734), (929, 816, 827, 933), (912, 781, 694, 899), (738, 862, 866, 735), (695, 824, 935, 898), (897, 932, 825, 722), (754, 712, 850, 869), (845, 887, 837, 716), (725, 830, 883, 841), (718, 891, 917, 806), (892, 815, 811, 900), (809, 918, 921, 803), (911, 776, 780, 913), (802, 922, 925, 800), (794, 906, 909, 787), (868, 851, 732, 792), (904, 903, 812, 772), (786, 910, 914, 783), (691, 820, 823, 692), (766, 765, 774, 770), (768, 814, 893, 927), (926, 894, 705, 799), (923, 764, 767, 924), (919, 760, 763, 920), (698, 847, 857, 742), (750, 874, 878, 747), (745, 858, 861, 739), (795, 709, 902, 905), (907, 773, 775, 908), (821, 928, 934, 822), (888, 689, 759, 916), (758, 690, 693, 778), (782, 915, 896, 723), (699, 836, 886, 846), (719, 818, 930, 890), (727, 826, 817, 720), (697, 743, 749, 702), (885, 834, 833, 881), (757, 870, 873, 751), (762, 761, 779, 777), (741, 736, 756, 752), (744, 740, 753, 748), (746, 879, 843, 701), (730, 731, 848, 852), (840, 880, 831, 700), (855, 849, 710, 713), (791, 733, 728, 797), (796, 729, 853, 864), (844, 717, 807, 856), (839, 884, 882, 828), (771, 810, 813, 769), (863, 805, 801, 865), (859, 808, 804, 860), (721, 838, 829, 726), (875, 789, 784, 877), (871, 793, 788, 872), (737, 715, 711, 755), (703, 832, 835, 696), (876, 785, 724, 842), (798, 706, 708, 790), (688, 691, 690, 689), (692, 695, 694, 693), (696, 699, 698, 697), (700, 703, 702, 701), (704, 706, 705), (707, 709, 708), (710, 712, 711), (713, 715, 714), (716, 721, 720, 719, 718, 717), (722, 727, 726, 725, 724, 723), (728, 730, 729), (731, 733, 732), (734, 737, 736, 735), (738, 741, 740, 739), (742, 745, 744, 743), (746, 749, 748, 747), (750, 753, 752, 751), (754, 757, 756, 755), (758, 761, 760, 759), (762, 765, 764, 763), (766, 769, 768, 767), (770, 773, 772, 771), (774, 777, 776, 775), (778, 781, 780, 779), (782, 785, 784, 783), (786, 789, 788, 787), (790, 795, 794, 793, 792, 791), (796, 801, 800, 799, 798, 797), (802, 805, 804, 803), (806, 809, 808, 807), (810, 812, 811), (813, 815, 814), (816, 818, 817), (819, 821, 820), (822, 824, 823), (825, 827, 826), (828, 830, 829), (831, 833, 832), (834, 836, 835), (837, 839, 838), (840, 843, 842, 841), (844, 847, 846, 845), (848, 851, 850, 849), (852, 855, 854, 853), (856, 859, 858, 857), (860, 863, 862, 861), (864, 867, 866, 865), (868, 871, 870, 869), (872, 875, 874, 873), (876, 879, 878, 877), (880, 883, 882, 881), (884, 887, 886, 885), (888, 891, 890, 889), (892, 895, 894, 893), (896, 899, 898, 897), (900, 903, 902, 901), (904, 907, 906, 905), (908, 911, 910, 909), (912, 915, 914, 913), (916, 919, 918, 917), (920, 923, 922, 921), (924, 927, 926, 925), (928, 931, 930, 929), (932, 935, 934, 933), (888, 889, 688, 689), (690, 691, 692, 693), (843, 840, 700, 701), (702, 703, 696, 697), (742, 743, 697, 698), (710, 711, 715, 713), (728, 729, 796, 797), (714, 715, 737, 734), (707, 708, 706, 704), (810, 811, 815, 813), (892, 893, 814, 815), (781, 778, 693, 694), (844, 845, 716, 717), (896, 897, 722, 723), (903, 900, 811, 812), (851, 848, 731, 732), (790, 791, 797, 798), (806, 807, 717, 718), (852, 853, 729, 730), (726, 727, 720, 721), (754, 755, 711, 712), (735, 736, 741, 738), (739, 740, 744, 745), (701, 702, 749, 746), (747, 748, 753, 750), (751, 752, 756, 757), (689, 690, 758, 759), (760, 761, 762, 763), (764, 765, 766, 767), (732, 733, 791, 792), (773, 770, 774, 775), (776, 777, 779, 780), (723, 724, 785, 782), (783, 784, 789, 786), (787, 788, 793, 794), (733, 731, 730, 728), (800, 801, 805, 802), (803, 804, 808, 809), (859, 856, 807, 808), (863, 860, 804, 805), (864, 865, 801, 796), (871, 868, 792, 793), (875, 872, 788, 789), (876, 877, 784, 785), (907, 904, 772, 773), (911, 908, 775, 776), (912, 913, 780, 781), (919, 916, 759, 760), (923, 920, 763, 764), (927, 924, 767, 768), (770, 771, 769, 766), (777, 774, 765, 762), (778, 779, 761, 758), (748, 749, 743, 744), (752, 753, 740, 741), (755, 756, 736, 737), (771, 772, 812, 810), (708, 709, 795, 790), (705, 706, 798, 799), (813, 814, 768, 769), (931, 928, 821, 819), (820, 821, 822, 823), (932, 933, 827, 825), (826, 827, 816, 817), (727, 722, 825, 826), (823, 824, 695, 692), (691, 688, 819, 820), (817, 818, 719, 720), (880, 881, 833, 831), (832, 833, 834, 835), (887, 884, 839, 837), (828, 829, 838, 839), (703, 700, 831, 832), (829, 830, 725, 726), (699, 696, 835, 836), (721, 716, 837, 838), (724, 725, 841, 842), (698, 699, 846, 847), (712, 710, 849, 850), (713, 714, 854, 855), (745, 742, 857, 858), (738, 739, 861, 862), (734, 735, 866, 867), (757, 754, 869, 870), (750, 751, 873, 874), (746, 747, 878, 879), (830, 828, 882, 883), (836, 834, 885, 886), (845, 846, 886, 887), (881, 882, 884, 885), (877, 878, 874, 875), (872, 873, 870, 871), (865, 866, 862, 863), (860, 861, 858, 859), (856, 857, 847, 844), (867, 864, 853, 854), (842, 843, 879, 876), (868, 869, 850, 851), (855, 852, 848, 849), (840, 841, 883, 880), (718, 719, 890, 891), (704, 705, 894, 895), (694, 695, 898, 899), (709, 707, 901, 902), (794, 795, 905, 906), (786, 787, 909, 910), (782, 783, 914, 915), (809, 806, 917, 918), (802, 803, 921, 922), (799, 800, 925, 926), (818, 816, 929, 930), (824, 822, 934, 935), (889, 890, 930, 931), (933, 934, 928, 929), (926, 927, 893, 894), (924, 925, 922, 923), (920, 921, 918, 919), (916, 917, 891, 888), (913, 914, 910, 911), (908, 909, 906, 907), (904, 905, 902, 903), (897, 898, 935, 932), (899, 896, 915, 912), (900, 901, 895, 892), (889, 931, 819, 688), (950, 937, 939, 952), (956, 949, 953, 958), (957, 951, 940, 945), (938, 943, 947, 941), (944, 955, 959, 946), (936, 938, 937), (939, 941, 940), (942, 944, 943), (945, 947, 946), (948, 950, 949), (951, 953, 952), (954, 956, 955), (957, 959, 958), (942, 943, 938, 936), (937, 938, 941, 939), (940, 941, 947, 945), (946, 947, 943, 944), (954, 955, 944, 942), (945, 946, 959, 957), (958, 959, 955, 956), (948, 949, 956, 954), (957, 958, 953, 951), (952, 953, 949, 950), (936, 937, 950, 948), (951, 952, 939, 940), (942, 936, 948, 954), (974, 961, 963, 976), (980, 973, 977, 982), (981, 975, 964, 969), (962, 967, 971, 965), (968, 979, 983, 970), (960, 962, 961), (963, 965, 964), (966, 968, 967), (969, 971, 970), (972, 974, 973), (975, 977, 976), (978, 980, 979), (981, 983, 982), (966, 967, 962, 960), (961, 962, 965, 963), (964, 965, 971, 969), (970, 971, 967, 968), (978, 979, 968, 966), (969, 970, 983, 981), (982, 983, 979, 980), (972, 973, 980, 978), (981, 982, 977, 975), (976, 977, 973, 974), (960, 961, 974, 972), (975, 976, 963, 964), (966, 960, 972, 978), (998, 985, 987, 1000), (1004, 997, 1001, 1006), (1005, 999, 988, 993), (986, 991, 995, 989), (992, 1003, 1007, 994), (984, 986, 985), (987, 989, 988), (990, 992, 991), (993, 995, 994), (996, 998, 997), (999, 1001, 1000), (1002, 1004, 1003), (1005, 1007, 1006), (990, 991, 986, 984), (985, 986, 989, 987), (988, 989, 995, 993), (994, 995, 991, 992), (1002, 1003, 992, 990), (993, 994, 1007, 1005), (1006, 1007, 1003, 1004), (996, 997, 1004, 1002), (1005, 1006, 1001, 999), (1000, 1001, 997, 998), (984, 985, 998, 996), (999, 1000, 987, 988), (990, 984, 996, 1002), (1022, 1009, 1011, 1024), (1028, 1021, 1025, 1030), (1029, 1023, 1012, 1017), (1010, 1015, 1019, 1013), (1016, 1027, 1031, 1018), (1008, 1010, 1009), (1011, 1013, 1012), (1014, 1016, 1015), (1017, 1019, 1018), (1020, 1022, 1021), (1023, 1025, 1024), (1026, 1028, 1027), (1029, 1031, 1030), (1014, 1015, 1010, 1008), (1009, 1010, 1013, 1011), (1012, 1013, 1019, 1017), (1018, 1019, 1015, 1016), (1026, 1027, 1016, 1014), (1017, 1018, 1031, 1029), (1030, 1031, 1027, 1028), (1020, 1021, 1028, 1026), (1029, 1030, 1025, 1023), (1024, 1025, 1021, 1022), (1008, 1009, 1022, 1020), (1023, 1024, 1011, 1012), (1014, 1008, 1020, 1026), (1048, 1239, 1245, 1051), (1211, 1198, 1058, 1078), (1273, 1160, 1171, 1277), (1256, 1125, 1038, 1243), (1082, 1206, 1210, 1079), (1039, 1168, 1279, 1242), (1241, 1276, 1169, 1066), (1098, 1056, 1194, 1213), (1189, 1231, 1181, 1060), (1069, 1174, 1227, 1185), (1062, 1235, 1261, 1150), (1236, 1159, 1155, 1244), (1153, 1262, 1265, 1147), (1255, 1120, 1124, 1257), (1146, 1266, 1269, 1144), (1138, 1250, 1253, 1131), (1212, 1195, 1076, 1136), (1248, 1247, 1156, 1116), (1130, 1254, 1258, 1127), (1035, 1164, 1167, 1036), (1110, 1109, 1118, 1114), (1112, 1158, 1237, 1271), (1270, 1238, 1049, 1143), (1267, 1108, 1111, 1268), (1263, 1104, 1107, 1264), (1042, 1191, 1201, 1086), (1094, 1218, 1222, 1091), (1089, 1202, 1205, 1083), (1139, 1053, 1246, 1249), (1251, 1117, 1119, 1252), (1165, 1272, 1278, 1166), (1232, 1033, 1103, 1260), (1102, 1034, 1037, 1122), (1126, 1259, 1240, 1067), (1043, 1180, 1230, 1190), (1063, 1162, 1274, 1234), (1071, 1170, 1161, 1064), (1041, 1087, 1093, 1046), (1229, 1178, 1177, 1225), (1101, 1214, 1217, 1095), (1106, 1105, 1123, 1121), (1085, 1080, 1100, 1096), (1088, 1084, 1097, 1092), (1090, 1223, 1187, 1045), (1074, 1075, 1192, 1196), (1184, 1224, 1175, 1044), (1199, 1193, 1054, 1057), (1135, 1077, 1072, 1141), (1140, 1073, 1197, 1208), (1188, 1061, 1151, 1200), (1183, 1228, 1226, 1172), (1115, 1154, 1157, 1113), (1207, 1149, 1145, 1209), (1203, 1152, 1148, 1204), (1065, 1182, 1173, 1070), (1219, 1133, 1128, 1221), (1215, 1137, 1132, 1216), (1081, 1059, 1055, 1099), (1047, 1176, 1179, 1040), (1220, 1129, 1068, 1186), (1142, 1050, 1052, 1134), (1032, 1035, 1034, 1033), (1036, 1039, 1038, 1037), (1040, 1043, 1042, 1041), (1044, 1047, 1046, 1045), (1048, 1050, 1049), (1051, 1053, 1052), (1054, 1056, 1055), (1057, 1059, 1058), (1060, 1065, 1064, 1063, 1062, 1061), (1066, 1071, 1070, 1069, 1068, 1067), (1072, 1074, 1073), (1075, 1077, 1076), (1078, 1081, 1080, 1079), (1082, 1085, 1084, 1083), (1086, 1089, 1088, 1087), (1090, 1093, 1092, 1091), (1094, 1097, 1096, 1095), (1098, 1101, 1100, 1099), (1102, 1105, 1104, 1103), (1106, 1109, 1108, 1107), (1110, 1113, 1112, 1111), (1114, 1117, 1116, 1115), (1118, 1121, 1120, 1119), (1122, 1125, 1124, 1123), (1126, 1129, 1128, 1127), (1130, 1133, 1132, 1131), (1134, 1139, 1138, 1137, 1136, 1135), (1140, 1145, 1144, 1143, 1142, 1141), (1146, 1149, 1148, 1147), (1150, 1153, 1152, 1151), (1154, 1156, 1155), (1157, 1159, 1158), (1160, 1162, 1161), (1163, 1165, 1164), (1166, 1168, 1167), (1169, 1171, 1170), (1172, 1174, 1173), (1175, 1177, 1176), (1178, 1180, 1179), (1181, 1183, 1182), (1184, 1187, 1186, 1185), (1188, 1191, 1190, 1189), (1192, 1195, 1194, 1193), (1196, 1199, 1198, 1197), (1200, 1203, 1202, 1201), (1204, 1207, 1206, 1205), (1208, 1211, 1210, 1209), (1212, 1215, 1214, 1213), (1216, 1219, 1218, 1217), (1220, 1223, 1222, 1221), (1224, 1227, 1226, 1225), (1228, 1231, 1230, 1229), (1232, 1235, 1234, 1233), (1236, 1239, 1238, 1237), (1240, 1243, 1242, 1241), (1244, 1247, 1246, 1245), (1248, 1251, 1250, 1249), (1252, 1255, 1254, 1253), (1256, 1259, 1258, 1257), (1260, 1263, 1262, 1261), (1264, 1267, 1266, 1265), (1268, 1271, 1270, 1269), (1272, 1275, 1274, 1273), (1276, 1279, 1278, 1277), (1232, 1233, 1032, 1033), (1034, 1035, 1036, 1037), (1187, 1184, 1044, 1045), (1046, 1047, 1040, 1041), (1086, 1087, 1041, 1042), (1054, 1055, 1059, 1057), (1072, 1073, 1140, 1141), (1058, 1059, 1081, 1078), (1051, 1052, 1050, 1048), (1154, 1155, 1159, 1157), (1236, 1237, 1158, 1159), (1125, 1122, 1037, 1038), (1188, 1189, 1060, 1061), (1240, 1241, 1066, 1067), (1247, 1244, 1155, 1156), (1195, 1192, 1075, 1076), (1134, 1135, 1141, 1142), (1150, 1151, 1061, 1062), (1196, 1197, 1073, 1074), (1070, 1071, 1064, 1065), (1098, 1099, 1055, 1056), (1079, 1080, 1085, 1082), (1083, 1084, 1088, 1089), (1045, 1046, 1093, 1090), (1091, 1092, 1097, 1094), (1095, 1096, 1100, 1101), (1033, 1034, 1102, 1103), (1104, 1105, 1106, 1107), (1108, 1109, 1110, 1111), (1076, 1077, 1135, 1136), (1117, 1114, 1118, 1119), (1120, 1121, 1123, 1124), (1067, 1068, 1129, 1126), (1127, 1128, 1133, 1130), (1131, 1132, 1137, 1138), (1077, 1075, 1074, 1072), (1144, 1145, 1149, 1146), (1147, 1148, 1152, 1153), (1203, 1200, 1151, 1152), (1207, 1204, 1148, 1149), (1208, 1209, 1145, 1140), (1215, 1212, 1136, 1137), (1219, 1216, 1132, 1133), (1220, 1221, 1128, 1129), (1251, 1248, 1116, 1117), (1255, 1252, 1119, 1120), (1256, 1257, 1124, 1125), (1263, 1260, 1103, 1104), (1267, 1264, 1107, 1108), (1271, 1268, 1111, 1112), (1114, 1115, 1113, 1110), (1121, 1118, 1109, 1106), (1122, 1123, 1105, 1102), (1092, 1093, 1087, 1088), (1096, 1097, 1084, 1085), (1099, 1100, 1080, 1081), (1115, 1116, 1156, 1154), (1052, 1053, 1139, 1134), (1049, 1050, 1142, 1143), (1157, 1158, 1112, 1113), (1275, 1272, 1165, 1163), (1164, 1165, 1166, 1167), (1276, 1277, 1171, 1169), (1170, 1171, 1160, 1161), (1071, 1066, 1169, 1170), (1167, 1168, 1039, 1036), (1035, 1032, 1163, 1164), (1161, 1162, 1063, 1064), (1224, 1225, 1177, 1175), (1176, 1177, 1178, 1179), (1231, 1228, 1183, 1181), (1172, 1173, 1182, 1183), (1047, 1044, 1175, 1176), (1173, 1174, 1069, 1070), (1043, 1040, 1179, 1180), (1065, 1060, 1181, 1182), (1068, 1069, 1185, 1186), (1042, 1043, 1190, 1191), (1056, 1054, 1193, 1194), (1057, 1058, 1198, 1199), (1089, 1086, 1201, 1202), (1082, 1083, 1205, 1206), (1078, 1079, 1210, 1211), (1101, 1098, 1213, 1214), (1094, 1095, 1217, 1218), (1090, 1091, 1222, 1223), (1174, 1172, 1226, 1227), (1180, 1178, 1229, 1230), (1189, 1190, 1230, 1231), (1225, 1226, 1228, 1229), (1221, 1222, 1218, 1219), (1216, 1217, 1214, 1215), (1209, 1210, 1206, 1207), (1204, 1205, 1202, 1203), (1200, 1201, 1191, 1188), (1211, 1208, 1197, 1198), (1186, 1187, 1223, 1220), (1212, 1213, 1194, 1195), (1199, 1196, 1192, 1193), (1184, 1185, 1227, 1224), (1062, 1063, 1234, 1235), (1048, 1049, 1238, 1239), (1038, 1039, 1242, 1243), (1053, 1051, 1245, 1246), (1138, 1139, 1249, 1250), (1130, 1131, 1253, 1254), (1126, 1127, 1258, 1259), (1153, 1150, 1261, 1262), (1146, 1147, 1265, 1266), (1143, 1144, 1269, 1270), (1162, 1160, 1273, 1274), (1168, 1166, 1278, 1279), (1233, 1234, 1274, 1275), (1277, 1278, 1272, 1273), (1270, 1271, 1237, 1238), (1268, 1269, 1266, 1267), (1264, 1265, 1262, 1263), (1260, 1261, 1235, 1232), (1257, 1258, 1254, 1255), (1252, 1253, 1250, 1251), (1248, 1249, 1246, 1247), (1241, 1242, 1279, 1276), (1243, 1240, 1259, 1256), (1244, 1245, 1239, 1236), (1233, 1275, 1163, 1032), (1294, 1281, 1283, 1296), (1300, 1293, 1297, 1302), (1301, 1295, 1284, 1289), (1282, 1287, 1291, 1285), (1288, 1299, 1303, 1290), (1280, 1282, 1281), (1283, 1285, 1284), (1286, 1288, 1287), (1289, 1291, 1290), (1292, 1294, 1293), (1295, 1297, 1296), (1298, 1300, 1299), (1301, 1303, 1302), (1286, 1287, 1282, 1280), (1281, 1282, 1285, 1283), (1284, 1285, 1291, 1289), (1290, 1291, 1287, 1288), (1298, 1299, 1288, 1286), (1289, 1290, 1303, 1301), (1302, 1303, 1299, 1300), (1292, 1293, 1300, 1298), (1301, 1302, 1297, 1295), (1296, 1297, 1293, 1294), (1280, 1281, 1294, 1292), (1295, 1296, 1283, 1284), (1286, 1280, 1292, 1298), (1318, 1305, 1307, 1320), (1324, 1317, 1321, 1326), (1325, 1319, 1308, 1313), (1306, 1311, 1315, 1309), (1312, 1323, 1327, 1314), (1304, 1306, 1305), (1307, 1309, 1308), (1310, 1312, 1311), (1313, 1315, 1314), (1316, 1318, 1317), (1319, 1321, 1320), (1322, 1324, 1323), (1325, 1327, 1326), (1310, 1311, 1306, 1304), (1305, 1306, 1309, 1307), (1308, 1309, 1315, 1313), (1314, 1315, 1311, 1312), (1322, 1323, 1312, 1310), (1313, 1314, 1327, 1325), (1326, 1327, 1323, 1324), (1316, 1317, 1324, 1322), (1325, 1326, 1321, 1319), (1320, 1321, 1317, 1318), (1304, 1305, 1318, 1316), (1319, 1320, 1307, 1308), (1310, 1304, 1316, 1322), (1342, 1329, 1331, 1344), (1348, 1341, 1345, 1350), (1349, 1343, 1332, 1337), (1330, 1335, 1339, 1333), (1336, 1347, 1351, 1338), (1328, 1330, 1329), (1331, 1333, 1332), (1334, 1336, 1335), (1337, 1339, 1338), (1340, 1342, 1341), (1343, 1345, 1344), (1346, 1348, 1347), (1349, 1351, 1350), (1334, 1335, 1330, 1328), (1329, 1330, 1333, 1331), (1332, 1333, 1339, 1337), (1338, 1339, 1335, 1336), (1346, 1347, 1336, 1334), (1337, 1338, 1351, 1349), (1350, 1351, 1347, 1348), (1340, 1341, 1348, 1346), (1349, 1350, 1345, 1343), (1344, 1345, 1341, 1342), (1328, 1329, 1342, 1340), (1343, 1344, 1331, 1332), (1334, 1328, 1340, 1346), (1366, 1353, 1355, 1368), (1372, 1365, 1369, 1374), (1373, 1367, 1356, 1361), (1354, 1359, 1363, 1357), (1360, 1371, 1375, 1362), (1352, 1354, 1353), (1355, 1357, 1356), (1358, 1360, 1359), (1361, 1363, 1362), (1364, 1366, 1365), (1367, 1369, 1368), (1370, 1372, 1371), (1373, 1375, 1374), (1358, 1359, 1354, 1352), (1353, 1354, 1357, 1355), (1356, 1357, 1363, 1361), (1362, 1363, 1359, 1360), (1370, 1371, 1360, 1358), (1361, 1362, 1375, 1373), (1374, 1375, 1371, 1372), (1364, 1365, 1372, 1370), (1373, 1374, 1369, 1367), (1368, 1369, 1365, 1366), (1352, 1353, 1366, 1364), (1367, 1368, 1355, 1356), (1358, 1352, 1364, 1370), (1392, 1395, 1589, 1583), (1555, 1422, 1402, 1542), (1617, 1621, 1515, 1504), (1600, 1587, 1382, 1469), (1426, 1423, 1554, 1550), (1383, 1586, 1623, 1512), (1585, 1410, 1513, 1620), (1442, 1557, 1538, 1400), (1533, 1404, 1525, 1575), (1413, 1529, 1571, 1518), (1406, 1494, 1605, 1579), (1580, 1588, 1499, 1503), (1497, 1491, 1609, 1606), (1599, 1601, 1468, 1464), (1490, 1488, 1613, 1610), (1482, 1475, 1597, 1594), (1556, 1480, 1420, 1539), (1592, 1460, 1500, 1591), (1474, 1471, 1602, 1598), (1379, 1380, 1511, 1508), (1454, 1458, 1462, 1453), (1456, 1615, 1581, 1502), (1614, 1487, 1393, 1582), (1611, 1612, 1455, 1452), (1607, 1608, 1451, 1448), (1386, 1430, 1545, 1535), (1438, 1435, 1566, 1562), (1433, 1427, 1549, 1546), (1483, 1593, 1590, 1397), (1595, 1596, 1463, 1461), (1509, 1510, 1622, 1616), (1576, 1604, 1447, 1377), (1446, 1466, 1381, 1378), (1470, 1411, 1584, 1603), (1387, 1534, 1574, 1524), (1407, 1578, 1618, 1506), (1415, 1408, 1505, 1514), (1385, 1390, 1437, 1431), (1573, 1569, 1521, 1522), (1445, 1439, 1561, 1558), (1450, 1465, 1467, 1449), (1429, 1440, 1444, 1424), (1432, 1436, 1441, 1428), (1434, 1389, 1531, 1567), (1418, 1540, 1536, 1419), (1528, 1388, 1519, 1568), (1543, 1401, 1398, 1537), (1479, 1485, 1416, 1421), (1484, 1552, 1541, 1417), (1532, 1544, 1495, 1405), (1527, 1516, 1570, 1572), (1459, 1457, 1501, 1498), (1551, 1553, 1489, 1493), (1547, 1548, 1492, 1496), (1409, 1414, 1517, 1526), (1563, 1565, 1472, 1477), (1559, 1560, 1476, 1481), (1425, 1443, 1399, 1403), (1391, 1384, 1523, 1520), (1564, 1530, 1412, 1473), (1486, 1478, 1396, 1394), (1376, 1377, 1378, 1379), (1380, 1381, 1382, 1383), (1384, 1385, 1386, 1387), (1388, 1389, 1390, 1391), (1392, 1393, 1394), (1395, 1396, 1397), (1398, 1399, 1400), (1401, 1402, 1403), (1404, 1405, 1406, 1407, 1408, 1409), (1410, 1411, 1412, 1413, 1414, 1415), (1416, 1417, 1418), (1419, 1420, 1421), (1422, 1423, 1424, 1425), (1426, 1427, 1428, 1429), (1430, 1431, 1432, 1433), (1434, 1435, 1436, 1437), (1438, 1439, 1440, 1441), (1442, 1443, 1444, 1445), (1446, 1447, 1448, 1449), (1450, 1451, 1452, 1453), (1454, 1455, 1456, 1457), (1458, 1459, 1460, 1461), (1462, 1463, 1464, 1465), (1466, 1467, 1468, 1469), (1470, 1471, 1472, 1473), (1474, 1475, 1476, 1477), (1478, 1479, 1480, 1481, 1482, 1483), (1484, 1485, 1486, 1487, 1488, 1489), (1490, 1491, 1492, 1493), (1494, 1495, 1496, 1497), (1498, 1499, 1500), (1501, 1502, 1503), (1504, 1505, 1506), (1507, 1508, 1509), (1510, 1511, 1512), (1513, 1514, 1515), (1516, 1517, 1518), (1519, 1520, 1521), (1522, 1523, 1524), (1525, 1526, 1527), (1528, 1529, 1530, 1531), (1532, 1533, 1534, 1535), (1536, 1537, 1538, 1539), (1540, 1541, 1542, 1543), (1544, 1545, 1546, 1547), (1548, 1549, 1550, 1551), (1552, 1553, 1554, 1555), (1556, 1557, 1558, 1559), (1560, 1561, 1562, 1563), (1564, 1565, 1566, 1567), (1568, 1569, 1570, 1571), (1572, 1573, 1574, 1575), (1576, 1577, 1578, 1579), (1580, 1581, 1582, 1583), (1584, 1585, 1586, 1587), (1588, 1589, 1590, 1591), (1592, 1593, 1594, 1595), (1596, 1597, 1598, 1599), (1600, 1601, 1602, 1603), (1604, 1605, 1606, 1607), (1608, 1609, 1610, 1611), (1612, 1613, 1614, 1615), (1616, 1617, 1618, 1619), (1620, 1621, 1622, 1623), (1576, 1377, 1376, 1577), (1378, 1381, 1380, 1379), (1531, 1389, 1388, 1528), (1390, 1385, 1384, 1391), (1430, 1386, 1385, 1431), (1398, 1401, 1403, 1399), (1416, 1485, 1484, 1417), (1402, 1422, 1425, 1403), (1395, 1392, 1394, 1396), (1498, 1501, 1503, 1499), (1580, 1503, 1502, 1581), (1469, 1382, 1381, 1466), (1532, 1405, 1404, 1533), (1584, 1411, 1410, 1585), (1591, 1500, 1499, 1588), (1539, 1420, 1419, 1536), (1478, 1486, 1485, 1479), (1494, 1406, 1405, 1495), (1540, 1418, 1417, 1541), (1414, 1409, 1408, 1415), (1442, 1400, 1399, 1443), (1423, 1426, 1429, 1424), (1427, 1433, 1432, 1428), (1389, 1434, 1437, 1390), (1435, 1438, 1441, 1436), (1439, 1445, 1444, 1440), (1377, 1447, 1446, 1378), (1448, 1451, 1450, 1449), (1452, 1455, 1454, 1453), (1420, 1480, 1479, 1421), (1461, 1463, 1462, 1458), (1464, 1468, 1467, 1465), (1411, 1470, 1473, 1412), (1471, 1474, 1477, 1472), (1475, 1482, 1481, 1476), (1421, 1416, 1418, 1419), (1488, 1490, 1493, 1489), (1491, 1497, 1496, 1492), (1547, 1496, 1495, 1544), (1551, 1493, 1492, 1548), (1552, 1484, 1489, 1553), (1559, 1481, 1480, 1556), (1563, 1477, 1476, 1560), (1564, 1473, 1472, 1565), (1595, 1461, 1460, 1592), (1599, 1464, 1463, 1596), (1600, 1469, 1468, 1601), (1607, 1448, 1447, 1604), (1611, 1452, 1451, 1608), (1615, 1456, 1455, 1612), (1458, 1454, 1457, 1459), (1465, 1450, 1453, 1462), (1466, 1446, 1449, 1467), (1436, 1432, 1431, 1437), (1440, 1429, 1428, 1441), (1443, 1425, 1424, 1444), (1459, 1498, 1500, 1460), (1396, 1478, 1483, 1397), (1393, 1487, 1486, 1394), (1501, 1457, 1456, 1502), (1619, 1507, 1509, 1616), (1508, 1511, 1510, 1509), (1620, 1513, 1515, 1621), (1514, 1505, 1504, 1515), (1415, 1514, 1513, 1410), (1511, 1380, 1383, 1512), (1379, 1508, 1507, 1376), (1505, 1408, 1407, 1506), (1568, 1519, 1521, 1569), (1520, 1523, 1522, 1521), (1575, 1525, 1527, 1572), (1516, 1527, 1526, 1517), (1391, 1520, 1519, 1388), (1517, 1414, 1413, 1518), (1387, 1524, 1523, 1384), (1409, 1526, 1525, 1404), (1412, 1530, 1529, 1413), (1386, 1535, 1534, 1387), (1400, 1538, 1537, 1398), (1401, 1543, 1542, 1402), (1433, 1546, 1545, 1430), (1426, 1550, 1549, 1427), (1422, 1555, 1554, 1423), (1445, 1558, 1557, 1442), (1438, 1562, 1561, 1439), (1434, 1567, 1566, 1435), (1518, 1571, 1570, 1516), (1524, 1574, 1573, 1522), (1533, 1575, 1574, 1534), (1569, 1573, 1572, 1570), (1565, 1563, 1562, 1566), (1560, 1559, 1558, 1561), (1553, 1551, 1550, 1554), (1548, 1547, 1546, 1549), (1544, 1532, 1535, 1545), (1555, 1542, 1541, 1552), (1530, 1564, 1567, 1531), (1556, 1539, 1538, 1557), (1543, 1537, 1536, 1540), (1528, 1568, 1571, 1529), (1406, 1579, 1578, 1407), (1392, 1583, 1582, 1393), (1382, 1587, 1586, 1383), (1397, 1590, 1589, 1395), (1482, 1594, 1593, 1483), (1474, 1598, 1597, 1475), (1470, 1603, 1602, 1471), (1497, 1606, 1605, 1494), (1490, 1610, 1609, 1491), (1487, 1614, 1613, 1488), (1506, 1618, 1617, 1504), (1512, 1623, 1622, 1510), (1577, 1619, 1618, 1578), (1621, 1617, 1616, 1622), (1614, 1582, 1581, 1615), (1612, 1611, 1610, 1613), (1608, 1607, 1606, 1609), (1604, 1576, 1579, 1605), (1601, 1599, 1598, 1602), (1596, 1595, 1594, 1597), (1592, 1591, 1590, 1593), (1585, 1620, 1623, 1586), (1587, 1600, 1603, 1584), (1588, 1580, 1583, 1589), (1577, 1376, 1507, 1619), (1638, 1640, 1627, 1625), (1644, 1646, 1641, 1637), (1645, 1633, 1628, 1639), (1626, 1629, 1635, 1631), (1632, 1634, 1647, 1643), (1624, 1625, 1626), (1627, 1628, 1629), (1630, 1631, 1632), (1633, 1634, 1635), (1636, 1637, 1638), (1639, 1640, 1641), (1642, 1643, 1644), (1645, 1646, 1647), (1630, 1624, 1626, 1631), (1625, 1627, 1629, 1626), (1628, 1633, 1635, 1629), (1634, 1632, 1631, 1635), (1642, 1630, 1632, 1643), (1633, 1645, 1647, 1634), (1646, 1644, 1643, 1647), (1636, 1642, 1644, 1637), (1645, 1639, 1641, 1646), (1640, 1638, 1637, 1641), (1624, 1636, 1638, 1625), (1639, 1628, 1627, 1640), (1630, 1642, 1636, 1624), (1662, 1664, 1651, 1649), (1668, 1670, 1665, 1661), (1669, 1657, 1652, 1663), (1650, 1653, 1659, 1655), (1656, 1658, 1671, 1667), (1648, 1649, 1650), (1651, 1652, 1653), (1654, 1655, 1656), (1657, 1658, 1659), (1660, 1661, 1662), (1663, 1664, 1665), (1666, 1667, 1668), (1669, 1670, 1671), (1654, 1648, 1650, 1655), (1649, 1651, 1653, 1650), (1652, 1657, 1659, 1653), (1658, 1656, 1655, 1659), (1666, 1654, 1656, 1667), (1657, 1669, 1671, 1658), (1670, 1668, 1667, 1671), (1660, 1666, 1668, 1661), (1669, 1663, 1665, 1670), (1664, 1662, 1661, 1665), (1648, 1660, 1662, 1649), (1663, 1652, 1651, 1664), (1654, 1666, 1660, 1648), (1686, 1688, 1675, 1673), (1692, 1694, 1689, 1685), (1693, 1681, 1676, 1687), (1674, 1677, 1683, 1679), (1680, 1682, 1695, 1691), (1672, 1673, 1674), (1675, 1676, 1677), (1678, 1679, 1680), (1681, 1682, 1683), (1684, 1685, 1686), (1687, 1688, 1689), (1690, 1691, 1692), (1693, 1694, 1695), (1678, 1672, 1674, 1679), (1673, 1675, 1677, 1674), (1676, 1681, 1683, 1677), (1682, 1680, 1679, 1683), (1690, 1678, 1680, 1691), (1681, 1693, 1695, 1682), (1694, 1692, 1691, 1695), (1684, 1690, 1692, 1685), (1693, 1687, 1689, 1694), (1688, 1686, 1685, 1689), (1672, 1684, 1686, 1673), (1687, 1676, 1675, 1688), (1678, 1690, 1684, 1672), (1710, 1712, 1699, 1697), (1716, 1718, 1713, 1709), (1717, 1705, 1700, 1711), (1698, 1701, 1707, 1703), (1704, 1706, 1719, 1715), (1696, 1697, 1698), (1699, 1700, 1701), (1702, 1703, 1704), (1705, 1706, 1707), (1708, 1709, 1710), (1711, 1712, 1713), (1714, 1715, 1716), (1717, 1718, 1719), (1702, 1696, 1698, 1703), (1697, 1699, 1701, 1698), (1700, 1705, 1707, 1701), (1706, 1704, 1703, 1707), (1714, 1702, 1704, 1715), (1705, 1717, 1719, 1706), (1718, 1716, 1715, 1719), (1708, 1714, 1716, 1709), (1717, 1711, 1713, 1718), (1712, 1710, 1709, 1713), (1696, 1708, 1710, 1697), (1711, 1700, 1699, 1712), (1702, 1714, 1708, 1696), (1720, 1721, 1723, 1722), (1722, 1723, 1727, 1726), (1726, 1727, 1725, 1724), (1724, 1725, 1721, 1720), (1722, 1726, 1724, 1720), (1727, 1723, 1721, 1725)])
me_cube_024.polygons.foreach_set('material_index', [0, 0, 0, 0, 0, 0, 0, 0, 0, 0, 0, 0, 0, 0, 0, 0, 0, 0, 0, 0, 0, 0, 0, 0, 0, 0, 0, 0, 0, 0, 0, 0, 0, 0, 0, 0, 0, 0, 0, 0, 0, 0, 0, 0, 0, 0, 0, 0, 0, 0, 0, 0, 0, 0, 0, 0, 0, 0, 0, 0, 0, 0, 0, 0, 0, 0, 0, 0, 0, 0, 0, 0, 0, 0, 0, 0, 0, 0, 0, 0, 0, 0, 0, 0, 0, 0, 0, 0, 0, 0, 0, 0, 0, 0, 0, 0, 0, 0, 0, 0, 0, 0, 0, 0, 0, 0, 0, 0, 0, 0, 0, 0, 0, 0, 0, 0, 0, 0, 0, 0, 0, 0, 0, 0, 0, 0, 0, 0, 0, 0, 0, 0, 0, 0, 0, 0, 0, 0, 0, 0, 0, 0, 0, 0, 0, 0, 0, 0, 0, 0, 0, 0, 0, 0, 0, 0, 0, 0, 0, 0, 0, 0, 0, 0, 0, 0, 0, 0, 0, 0, 0, 0, 0, 0, 0, 0, 0, 0, 0, 0, 0, 0, 0, 0, 0, 0, 0, 0, 0, 0, 0, 0, 0, 0, 0, 0, 0, 0, 0, 0, 0, 0, 0, 0, 0, 0, 0, 0, 0, 0, 0, 0, 0, 0, 0, 0, 0, 0, 0, 0, 0, 0, 0, 0, 0, 0, 0, 0, 0, 0, 0, 0, 0, 0, 0, 0, 0, 0, 0, 0, 0, 0, 0, 0, 0, 0, 0, 0, 0, 0, 1, 1, 1, 1, 1, 1, 1, 1, 1, 1, 1, 1, 1, 1, 1, 1, 1, 1, 1, 1, 1, 1, 1, 1, 1, 1, 1, 1, 1, 1, 1, 1, 1, 1, 1, 1, 1, 1, 1, 1, 1, 1, 1, 1, 1, 1, 1, 1, 1, 1, 1, 1, 1, 1, 1, 1, 1, 1, 1, 1, 1, 1, 1, 1, 1, 1, 1, 1, 1, 1, 1, 1, 1, 1, 1, 1, 1, 1, 1, 1, 1, 1, 1, 1, 1, 1, 1, 1, 1, 1, 1, 1, 1, 1, 1, 1, 1, 1, 1, 1, 1, 1, 1, 1, 0, 0, 0, 0, 0, 0, 0, 0, 0, 0, 0, 0, 0, 0, 0, 0, 0, 0, 0, 0, 0, 0, 0, 0, 0, 0, 0, 0, 0, 0, 0, 0, 0, 0, 0, 0, 0, 0, 0, 0, 0, 0, 0, 0, 0, 0, 0, 0, 0, 0, 0, 0, 0, 0, 0, 0, 0, 0, 0, 0, 0, 0, 0, 0, 0, 0, 0, 0, 0, 0, 0, 0, 0, 0, 0, 0, 0, 0, 0, 0, 0, 0, 0, 0, 0, 0, 0, 0, 0, 0, 0, 0, 0, 0, 0, 0, 0, 0, 0, 0, 0, 0, 0, 0, 0, 0, 0, 0, 0, 0, 0, 0, 0, 0, 0, 0, 0, 0, 0, 0, 0, 0, 0, 0, 0, 0, 0, 0, 0, 0, 0, 0, 0, 0, 0, 0, 0, 0, 0, 0, 0, 0, 0, 0, 0, 0, 0, 0, 0, 0, 0, 0, 0, 0, 0, 0, 0, 0, 0, 0, 0, 0, 0, 0, 0, 0, 0, 0, 0, 0, 0, 0, 0, 0, 0, 0, 0, 0, 0, 0, 0, 0, 0, 0, 0, 0, 0, 0, 0, 0, 0, 0, 0, 0, 0, 0, 0, 0, 0, 0, 0, 0, 0, 0, 0, 0, 0, 0, 0, 0, 0, 0, 0, 0, 0, 0, 0, 0, 0, 0, 0, 0, 0, 0, 0, 0, 0, 0, 0, 0, 0, 0, 0, 0, 0, 0, 0, 0, 0, 0, 0, 0, 0, 0, 0, 0, 0, 0, 0, 0, 1, 1, 1, 1, 1, 1, 1, 1, 1, 1, 1, 1, 1, 1, 1, 1, 1, 1, 1, 1, 1, 1, 1, 1, 1, 1, 1, 1, 1, 1, 1, 1, 1, 1, 1, 1, 1, 1, 1, 1, 1, 1, 1, 1, 1, 1, 1, 1, 1, 1, 1, 1, 1, 1, 1, 1, 1, 1, 1, 1, 1, 1, 1, 1, 1, 1, 1, 1, 1, 1, 1, 1, 1, 1, 1, 1, 1, 1, 1, 1, 1, 1, 1, 1, 1, 1, 1, 1, 1, 1, 1, 1, 1, 1, 1, 1, 1, 1, 1, 1, 1, 1, 1, 1, 0, 0, 0, 0, 0, 0, 0, 0, 0, 0, 0, 0, 0, 0, 0, 0, 0, 0, 0, 0, 0, 0, 0, 0, 0, 0, 0, 0, 0, 0, 0, 0, 0, 0, 0, 0, 0, 0, 0, 0, 0, 0, 0, 0, 0, 0, 0, 0, 0, 0, 0, 0, 0, 0, 0, 0, 0, 0, 0, 0, 0, 0, 0, 0, 0, 0, 0, 0, 0, 0, 0, 0, 0, 0, 0, 0, 0, 0, 0, 0, 0, 0, 0, 0, 0, 0, 0, 0, 0, 0, 0, 0, 0, 0, 0, 0, 0, 0, 0, 0, 0, 0, 0, 0, 0, 0, 0, 0, 0, 0, 0, 0, 0, 0, 0, 0, 0, 0, 0, 0, 0, 0, 0, 0, 0, 0, 0, 0, 0, 0, 0, 0, 0, 0, 0, 0, 0, 0, 0, 0, 0, 0, 0, 0, 0, 0, 0, 0, 0, 0, 0, 0, 0, 0, 0, 0, 0, 0, 0, 0, 0, 0, 0, 0, 0, 0, 0, 0, 0, 0, 0, 0, 0, 0, 0, 0, 0, 0, 0, 0, 0, 0, 0, 0, 0, 0, 0, 0, 0, 0, 0, 0, 0, 0, 0, 0, 0, 0, 0, 0, 0, 0, 0, 0, 0, 0, 0, 0, 0, 0, 0, 0, 0, 0, 0, 0, 0, 0, 0, 0, 0, 0, 0, 0, 0, 0, 0, 0, 0, 0, 0, 0, 0, 0, 0, 0, 0, 0, 0, 0, 0, 0, 0, 0, 0, 0, 0, 0, 0, 0, 1, 1, 1, 1, 1, 1, 1, 1, 1, 1, 1, 1, 1, 1, 1, 1, 1, 1, 1, 1, 1, 1, 1, 1, 1, 1, 1, 1, 1, 1, 1, 1, 1, 1, 1, 1, 1, 1, 1, 1, 1, 1, 1, 1, 1, 1, 1, 1, 1, 1, 1, 1, 1, 1, 1, 1, 1, 1, 1, 1, 1, 1, 1, 1, 1, 1, 1, 1, 1, 1, 1, 1, 1, 1, 1, 1, 1, 1, 1, 1, 1, 1, 1, 1, 1, 1, 1, 1, 1, 1, 1, 1, 1, 1, 1, 1, 1, 1, 1, 1, 1, 1, 1, 1, 0, 0, 0, 0, 0, 0, 0, 0, 0, 0, 0, 0, 0, 0, 0, 0, 0, 0, 0, 0, 0, 0, 0, 0, 0, 0, 0, 0, 0, 0, 0, 0, 0, 0, 0, 0, 0, 0, 0, 0, 0, 0, 0, 0, 0, 0, 0, 0, 0, 0, 0, 0, 0, 0, 0, 0, 0, 0, 0, 0, 0, 0, 0, 0, 0, 0, 0, 0, 0, 0, 0, 0, 0, 0, 0, 0, 0, 0, 0, 0, 0, 0, 0, 0, 0, 0, 0, 0, 0, 0, 0, 0, 0, 0, 0, 0, 0, 0, 0, 0, 0, 0, 0, 0, 0, 0, 0, 0, 0, 0, 0, 0, 0, 0, 0, 0, 0, 0, 0, 0, 0, 0, 0, 0, 0, 0, 0, 0, 0, 0, 0, 0, 0, 0, 0, 0, 0, 0, 0, 0, 0, 0, 0, 0, 0, 0, 0, 0, 0, 0, 0, 0, 0, 0, 0, 0, 0, 0, 0, 0, 0, 0, 0, 0, 0, 0, 0, 0, 0, 0, 0, 0, 0, 0, 0, 0, 0, 0, 0, 0, 0, 0, 0, 0, 0, 0, 0, 0, 0, 0, 0, 0, 0, 0, 0, 0, 0, 0, 0, 0, 0, 0, 0, 0, 0, 0, 0, 0, 0, 0, 0, 0, 0, 0, 0, 0, 0, 0, 0, 0, 0, 0, 0, 0, 0, 0, 0, 0, 0, 0, 0, 0, 0, 0, 0, 0, 0, 0, 0, 0, 0, 0, 0, 0, 0, 0, 0, 0, 0, 0, 1, 1, 1, 1, 1, 1, 1, 1, 1, 1, 1, 1, 1, 1, 1, 1, 1, 1, 1, 1, 1, 1, 1, 1, 1, 1, 1, 1, 1, 1, 1, 1, 1, 1, 1, 1, 1, 1, 1, 1, 1, 1, 1, 1, 1, 1, 1, 1, 1, 1, 1, 1, 1, 1, 1, 1, 1, 1, 1, 1, 1, 1, 1, 1, 1, 1, 1, 1, 1, 1, 1, 1, 1, 1, 1, 1, 1, 1, 1, 1, 1, 1, 1, 1, 1, 1, 1, 1, 1, 1, 1, 1, 1, 1, 1, 1, 1, 1, 1, 1, 1, 1, 1, 1, 0, 0, 0, 0, 0, 0, 0, 0, 0, 0, 0, 0, 0, 0, 0, 0, 0, 0, 0, 0, 0, 0, 0, 0, 0, 0, 0, 0, 0, 0, 0, 0, 0, 0, 0, 0, 0, 0, 0, 0, 0, 0, 0, 0, 0, 0, 0, 0, 0, 0, 0, 0, 0, 0, 0, 0, 0, 0, 0, 0, 0, 0, 0, 0, 0, 0, 0, 0, 0, 0, 0, 0, 0, 0, 0, 0, 0, 0, 0, 0, 0, 0, 0, 0, 0, 0, 0, 0, 0, 0, 0, 0, 0, 0, 0, 0, 0, 0, 0, 0, 0, 0, 0, 0, 0, 0, 0, 0, 0, 0, 0, 0, 0, 0, 0, 0, 0, 0, 0, 0, 0, 0, 0, 0, 0, 0, 0, 0, 0, 0, 0, 0, 0, 0, 0, 0, 0, 0, 0, 0, 0, 0, 0, 0, 0, 0, 0, 0, 0, 0, 0, 0, 0, 0, 0, 0, 0, 0, 0, 0, 0, 0, 0, 0, 0, 0, 0, 0, 0, 0, 0, 0, 0, 0, 0, 0, 0, 0, 0, 0, 0, 0, 0, 0, 0, 0, 0, 0, 0, 0, 0, 0, 0, 0, 0, 0, 0, 0, 0, 0, 0, 0, 0, 0, 0, 0, 0, 0, 0, 0, 0, 0, 0, 0, 0, 0, 0, 0, 0, 0, 0, 0, 0, 0, 0, 0, 0, 0, 0, 0, 0, 0, 0, 0, 0, 0, 0, 0, 0, 0, 0, 0, 0, 0, 0, 0, 0, 0, 0, 0, 1, 1, 1, 1, 1, 1, 1, 1, 1, 1, 1, 1, 1, 1, 1, 1, 1, 1, 1, 1, 1, 1, 1, 1, 1, 1, 1, 1, 1, 1, 1, 1, 1, 1, 1, 1, 1, 1, 1, 1, 1, 1, 1, 1, 1, 1, 1, 1, 1, 1, 1, 1, 1, 1, 1, 1, 1, 1, 1, 1, 1, 1, 1, 1, 1, 1, 1, 1, 1, 1, 1, 1, 1, 1, 1, 1, 1, 1, 1, 1, 1, 1, 1, 1, 1, 1, 1, 1, 1, 1, 1, 1, 1, 1, 1, 1, 1, 1, 1, 1, 1, 1, 1, 1, 2, 2, 2, 2, 2, 2])
me_cube_024.materials.append(mat_wood)
me_cube_024.materials.append(mat_grey)
me_cube_024.materials.append(mat_dark_green)
me_cube_024.use_remesh_preserve_volume = False
me_cube_024.use_remesh_preserve_attributes = False
me_cube_024.use_mirror_vertex_groups = False
me_cube_024.update()

# ---- objects
ob_nursery_floor = bpy.data.objects.new('Nursery Floor', me_cube_024)
ob_lamp = bpy.data.objects.new('Lamp', light_lamp)
ob_camera = bpy.data.objects.new('Camera', cam_camera)

# ---- transforms, parenting, visibility, modifiers, constraints
ob_nursery_floor.location = (0.0, 0.0, 0.0)
ob_nursery_floor.lineart.crease_threshold = 0.0
ob_lamp.location = (4.076, 1.005, 5.904)
ob_lamp.rotation_euler = (0.6503, 0.05522, 1.866)
ob_lamp.lock_rotations_4d = False
ob_lamp.empty_display_type = 'ARROWS'
ob_lamp.color = (0.0, 0.0, 0.0, 0.0)
ob_lamp.lineart.crease_threshold = 0.0
ob_camera.location = (7.481, -6.508, 5.344)
ob_camera.rotation_euler = (1.109, 0.0, 0.8149)
ob_camera.lock_rotations_4d = False
ob_camera.empty_display_type = 'ARROWS'
ob_camera.color = (0.0, 0.0, 0.0, 0.0)
ob_camera.display_type = 'WIRE'
ob_camera.lineart.crease_threshold = 0.0

# ---- collection membership
col_collection_1.objects.link(ob_nursery_floor)
col_collection_1.objects.link(ob_lamp)
col_collection_1.objects.link(ob_camera)

# ---- scene / render settings (as saved in the file)
scene.camera = ob_camera
scene.frame_start = 1; scene.frame_end = 250; scene.frame_set(1)
scene.render.engine = 'BLENDER_EEVEE_NEXT'
scene.render.resolution_percentage = 50
scene.render.dither_intensity = 0.0
scene.cycles.use_denoising = False
scene.cycles.samples = 128
scene.cycles.sampling_pattern = 'TABULATED_SOBOL'
scene.cycles.use_adaptive_sampling = False
scene.cycles.use_light_tree = False
scene.cycles.blur_glossy = 0.0
scene.cycles.sample_clamp_indirect = 0.0
scene.view_settings.view_transform = 'Standard'
bpy.context.view_layer.update()
